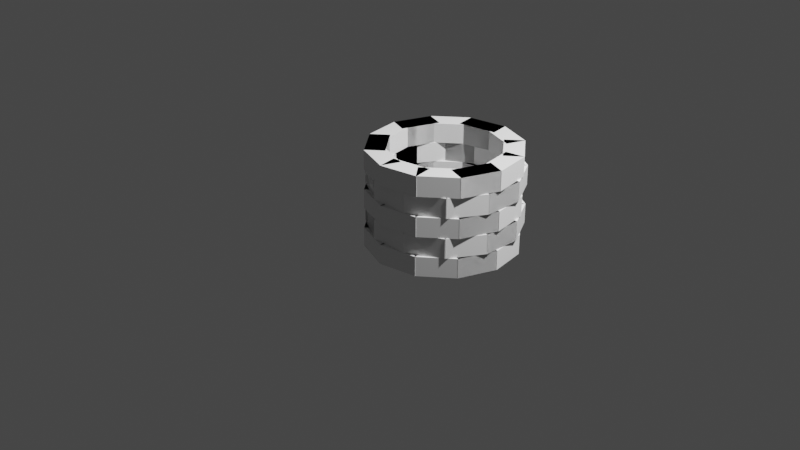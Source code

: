 # Source: Duplication_-_Well.blend  (saved by Blender 3.0.42; exported with 4.5.12 LTS)
import bpy
from mathutils import Matrix  # noqa: F401  (used for matrix-valued properties, if any)

bpy.ops.wm.read_factory_settings(use_empty=True)
scene = bpy.context.scene
scene.name = 'Scene'

# ---- collections
col_collection = bpy.data.collections.new('Collection'); scene.collection.children.link(col_collection)

# ---- materials (node trees are filled in below, after node groups)
mat_material = bpy.data.materials.new('Material')
mat_material.alpha_threshold = 0.0
mat_material.use_transparent_shadow = False
mat_material.line_color = (0.0, 0.0, 0.0, 1.0)

# ---- material node trees
mat_material.use_nodes = True; mat_material.node_tree.nodes.clear()
_N = mat_material.node_tree.nodes; _L = mat_material.node_tree.links
n0 = _N.new('ShaderNodeOutputMaterial'); n0.name = 'Material Output'; n0.location = (300, 300)
n1 = _N.new('ShaderNodeBsdfPrincipled'); n1.name = 'Principled BSDF'; n1.location = (10, 300)
n1.distribution = 'GGX'
n1.subsurface_method = 'RANDOM_WALK_SKIN'
n1.inputs[2].default_value = 0.4
n1.inputs[3].default_value = 1.45
n1.inputs[27].default_value = (0.0, 0.0, 0.0, 1.0)
n1.inputs[28].default_value = 1.0
_L.new(n1.outputs[0], n0.inputs[0])
n0.is_active_output = True

# ---- world
world_world = bpy.data.worlds.new('World'); scene.world = world_world
world_world.use_nodes = True; world_world.node_tree.nodes.clear()
_N = world_world.node_tree.nodes; _L = world_world.node_tree.links
n0 = _N.new('ShaderNodeOutputWorld'); n0.name = 'World Output'; n0.location = (300, 300)
n1 = _N.new('ShaderNodeBackground'); n1.name = 'Background'; n1.location = (10, 300)
n1.inputs[0].default_value = (0.05088, 0.05088, 0.05088, 1.0)
_L.new(n1.outputs[0], n0.inputs[0])
n0.is_active_output = True
world_world.color = (0.05088, 0.05088, 0.05088)
world_world.use_sun_shadow = False
world_world.sun_shadow_jitter_overblur = 0.0

# ---- cameras
cam_camera = bpy.data.cameras.new('Camera')
cam_camera.clip_end = 100.0
cam_camera.ortho_scale = 7.314

# ---- lights
light_light = bpy.data.lights.new('Light', 'POINT')
light_light.transmission_factor = 0.0
light_light.energy = 1000.0
light_light.shadow_soft_size = 0.1
light_light.shadow_maximum_resolution = 0.006
light_light.use_absolute_resolution = True
light_light_001 = bpy.data.lights.new('Light.001', 'POINT')
light_light_001.transmission_factor = 0.0
light_light_001.energy = 1000.0
light_light_001.shadow_soft_size = 0.1
light_light_001.shadow_maximum_resolution = 0.006
light_light_001.use_absolute_resolution = True
light_light_002 = bpy.data.lights.new('Light.002', 'POINT')
light_light_002.transmission_factor = 0.0
light_light_002.energy = 1000.0
light_light_002.shadow_soft_size = 0.1
light_light_002.shadow_maximum_resolution = 0.006
light_light_002.use_absolute_resolution = True

# ---- meshes
me_cube = bpy.data.meshes.new('Cube')
me_cube.from_pydata([(1.0, 1.0, 1.0), (1.0, 1.0, -1.0), (1.0, -1.0, 1.0), (1.0, -1.0, -1.0), (-1.0, 1.0, 1.0), (-1.0, 1.0, -1.0), (-1.0, -1.0, 1.0), (-1.0, -1.0, -1.0)], [], [(0, 4, 6, 2), (3, 2, 6, 7), (7, 6, 4, 5), (5, 1, 3, 7), (1, 0, 2, 3), (5, 4, 0, 1)])
_uv = me_cube.uv_layers.new(name='UVMap')
_uv.uv.foreach_set('vector', [0.625, 0.5, 0.875, 0.5, 0.875, 0.75, 0.625, 0.75, 0.375, 0.75, 0.625, 0.75, 0.625, 1.0, 0.375, 1.0, 0.375, 0.0, 0.625, 0.0, 0.625, 0.25, 0.375, 0.25, 0.125, 0.5, 0.375, 0.5, 0.375, 0.75, 0.125, 0.75, 0.375, 0.5, 0.625, 0.5, 0.625, 0.75, 0.375, 0.75, 0.375, 0.25, 0.625, 0.25, 0.625, 0.5, 0.375, 0.5])
me_cube.materials.append(mat_material)
me_cube.use_remesh_preserve_volume = False
me_cube.use_remesh_preserve_attributes = False
me_cube.use_mirror_vertex_groups = False
me_cube.update()
me_cube_001 = bpy.data.meshes.new('Cube.001')
me_cube_001.from_pydata([(1.0, 1.0, 1.0), (1.0, 1.0, -1.0), (1.0, -1.0, 1.0), (1.0, -1.0, -1.0), (-1.0, 1.0, 1.0), (-1.0, 1.0, -1.0), (-1.0, -1.0, 1.0), (-1.0, -1.0, -1.0)], [], [(0, 4, 6, 2), (3, 2, 6, 7), (7, 6, 4, 5), (5, 1, 3, 7), (1, 0, 2, 3), (5, 4, 0, 1)])
_uv = me_cube_001.uv_layers.new(name='UVMap')
_uv.uv.foreach_set('vector', [0.625, 0.5, 0.875, 0.5, 0.875, 0.75, 0.625, 0.75, 0.375, 0.75, 0.625, 0.75, 0.625, 1.0, 0.375, 1.0, 0.375, 0.0, 0.625, 0.0, 0.625, 0.25, 0.375, 0.25, 0.125, 0.5, 0.375, 0.5, 0.375, 0.75, 0.125, 0.75, 0.375, 0.5, 0.625, 0.5, 0.625, 0.75, 0.375, 0.75, 0.375, 0.25, 0.625, 0.25, 0.625, 0.5, 0.375, 0.5])
me_cube_001.materials.append(mat_material)
me_cube_001.use_remesh_preserve_volume = False
me_cube_001.use_remesh_preserve_attributes = False
me_cube_001.use_mirror_vertex_groups = False
me_cube_001.update()
me_cube_002 = bpy.data.meshes.new('Cube.002')
me_cube_002.from_pydata([(1.0, 1.0, 1.0), (1.0, 1.0, -1.0), (1.0, -1.0, 1.0), (1.0, -1.0, -1.0), (-1.0, 1.0, 1.0), (-1.0, 1.0, -1.0), (-1.0, -1.0, 1.0), (-1.0, -1.0, -1.0)], [], [(0, 4, 6, 2), (3, 2, 6, 7), (7, 6, 4, 5), (5, 1, 3, 7), (1, 0, 2, 3), (5, 4, 0, 1)])
_uv = me_cube_002.uv_layers.new(name='UVMap')
_uv.uv.foreach_set('vector', [0.625, 0.5, 0.875, 0.5, 0.875, 0.75, 0.625, 0.75, 0.375, 0.75, 0.625, 0.75, 0.625, 1.0, 0.375, 1.0, 0.375, 0.0, 0.625, 0.0, 0.625, 0.25, 0.375, 0.25, 0.125, 0.5, 0.375, 0.5, 0.375, 0.75, 0.125, 0.75, 0.375, 0.5, 0.625, 0.5, 0.625, 0.75, 0.375, 0.75, 0.375, 0.25, 0.625, 0.25, 0.625, 0.5, 0.375, 0.5])
me_cube_002.materials.append(mat_material)
me_cube_002.use_remesh_preserve_volume = False
me_cube_002.use_remesh_preserve_attributes = False
me_cube_002.use_mirror_vertex_groups = False
me_cube_002.update()
me_cube_003 = bpy.data.meshes.new('Cube.003')
me_cube_003.from_pydata([(1.0, 1.0, 1.0), (1.0, 1.0, -1.0), (1.0, -1.0, 1.0), (1.0, -1.0, -1.0), (-1.0, 1.0, 1.0), (-1.0, 1.0, -1.0), (-1.0, -1.0, 1.0), (-1.0, -1.0, -1.0)], [], [(0, 4, 6, 2), (3, 2, 6, 7), (7, 6, 4, 5), (5, 1, 3, 7), (1, 0, 2, 3), (5, 4, 0, 1)])
_uv = me_cube_003.uv_layers.new(name='UVMap')
_uv.uv.foreach_set('vector', [0.625, 0.5, 0.875, 0.5, 0.875, 0.75, 0.625, 0.75, 0.375, 0.75, 0.625, 0.75, 0.625, 1.0, 0.375, 1.0, 0.375, 0.0, 0.625, 0.0, 0.625, 0.25, 0.375, 0.25, 0.125, 0.5, 0.375, 0.5, 0.375, 0.75, 0.125, 0.75, 0.375, 0.5, 0.625, 0.5, 0.625, 0.75, 0.375, 0.75, 0.375, 0.25, 0.625, 0.25, 0.625, 0.5, 0.375, 0.5])
me_cube_003.materials.append(mat_material)
me_cube_003.use_remesh_preserve_volume = False
me_cube_003.use_remesh_preserve_attributes = False
me_cube_003.use_mirror_vertex_groups = False
me_cube_003.update()
me_cube_004 = bpy.data.meshes.new('Cube.004')
me_cube_004.from_pydata([(1.0, 1.0, 1.0), (1.0, 1.0, -1.0), (1.0, -1.0, 1.0), (1.0, -1.0, -1.0), (-1.0, 1.0, 1.0), (-1.0, 1.0, -1.0), (-1.0, -1.0, 1.0), (-1.0, -1.0, -1.0)], [], [(0, 4, 6, 2), (3, 2, 6, 7), (7, 6, 4, 5), (5, 1, 3, 7), (1, 0, 2, 3), (5, 4, 0, 1)])
_uv = me_cube_004.uv_layers.new(name='UVMap')
_uv.uv.foreach_set('vector', [0.625, 0.5, 0.875, 0.5, 0.875, 0.75, 0.625, 0.75, 0.375, 0.75, 0.625, 0.75, 0.625, 1.0, 0.375, 1.0, 0.375, 0.0, 0.625, 0.0, 0.625, 0.25, 0.375, 0.25, 0.125, 0.5, 0.375, 0.5, 0.375, 0.75, 0.125, 0.75, 0.375, 0.5, 0.625, 0.5, 0.625, 0.75, 0.375, 0.75, 0.375, 0.25, 0.625, 0.25, 0.625, 0.5, 0.375, 0.5])
me_cube_004.materials.append(mat_material)
me_cube_004.use_remesh_preserve_volume = False
me_cube_004.use_remesh_preserve_attributes = False
me_cube_004.use_mirror_vertex_groups = False
me_cube_004.update()
me_cube_005 = bpy.data.meshes.new('Cube.005')
me_cube_005.from_pydata([(1.0, 1.0, 1.0), (1.0, 1.0, -1.0), (1.0, -1.0, 1.0), (1.0, -1.0, -1.0), (-1.0, 1.0, 1.0), (-1.0, 1.0, -1.0), (-1.0, -1.0, 1.0), (-1.0, -1.0, -1.0)], [], [(0, 4, 6, 2), (3, 2, 6, 7), (7, 6, 4, 5), (5, 1, 3, 7), (1, 0, 2, 3), (5, 4, 0, 1)])
_uv = me_cube_005.uv_layers.new(name='UVMap')
_uv.uv.foreach_set('vector', [0.625, 0.5, 0.875, 0.5, 0.875, 0.75, 0.625, 0.75, 0.375, 0.75, 0.625, 0.75, 0.625, 1.0, 0.375, 1.0, 0.375, 0.0, 0.625, 0.0, 0.625, 0.25, 0.375, 0.25, 0.125, 0.5, 0.375, 0.5, 0.375, 0.75, 0.125, 0.75, 0.375, 0.5, 0.625, 0.5, 0.625, 0.75, 0.375, 0.75, 0.375, 0.25, 0.625, 0.25, 0.625, 0.5, 0.375, 0.5])
me_cube_005.materials.append(mat_material)
me_cube_005.use_remesh_preserve_volume = False
me_cube_005.use_remesh_preserve_attributes = False
me_cube_005.use_mirror_vertex_groups = False
me_cube_005.update()
me_cube_006 = bpy.data.meshes.new('Cube.006')
me_cube_006.from_pydata([(1.0, 1.0, 1.0), (1.0, 1.0, -1.0), (1.0, -1.0, 1.0), (1.0, -1.0, -1.0), (-1.0, 1.0, 1.0), (-1.0, 1.0, -1.0), (-1.0, -1.0, 1.0), (-1.0, -1.0, -1.0)], [], [(0, 4, 6, 2), (3, 2, 6, 7), (7, 6, 4, 5), (5, 1, 3, 7), (1, 0, 2, 3), (5, 4, 0, 1)])
_uv = me_cube_006.uv_layers.new(name='UVMap')
_uv.uv.foreach_set('vector', [0.625, 0.5, 0.875, 0.5, 0.875, 0.75, 0.625, 0.75, 0.375, 0.75, 0.625, 0.75, 0.625, 1.0, 0.375, 1.0, 0.375, 0.0, 0.625, 0.0, 0.625, 0.25, 0.375, 0.25, 0.125, 0.5, 0.375, 0.5, 0.375, 0.75, 0.125, 0.75, 0.375, 0.5, 0.625, 0.5, 0.625, 0.75, 0.375, 0.75, 0.375, 0.25, 0.625, 0.25, 0.625, 0.5, 0.375, 0.5])
me_cube_006.materials.append(mat_material)
me_cube_006.use_remesh_preserve_volume = False
me_cube_006.use_remesh_preserve_attributes = False
me_cube_006.use_mirror_vertex_groups = False
me_cube_006.update()
me_cube_007 = bpy.data.meshes.new('Cube.007')
me_cube_007.from_pydata([(1.0, 1.0, 1.0), (1.0, 1.0, -1.0), (1.0, -1.0, 1.0), (1.0, -1.0, -1.0), (-1.0, 1.0, 1.0), (-1.0, 1.0, -1.0), (-1.0, -1.0, 1.0), (-1.0, -1.0, -1.0)], [], [(0, 4, 6, 2), (3, 2, 6, 7), (7, 6, 4, 5), (5, 1, 3, 7), (1, 0, 2, 3), (5, 4, 0, 1)])
_uv = me_cube_007.uv_layers.new(name='UVMap')
_uv.uv.foreach_set('vector', [0.625, 0.5, 0.875, 0.5, 0.875, 0.75, 0.625, 0.75, 0.375, 0.75, 0.625, 0.75, 0.625, 1.0, 0.375, 1.0, 0.375, 0.0, 0.625, 0.0, 0.625, 0.25, 0.375, 0.25, 0.125, 0.5, 0.375, 0.5, 0.375, 0.75, 0.125, 0.75, 0.375, 0.5, 0.625, 0.5, 0.625, 0.75, 0.375, 0.75, 0.375, 0.25, 0.625, 0.25, 0.625, 0.5, 0.375, 0.5])
me_cube_007.materials.append(mat_material)
me_cube_007.use_remesh_preserve_volume = False
me_cube_007.use_remesh_preserve_attributes = False
me_cube_007.use_mirror_vertex_groups = False
me_cube_007.update()
me_cube_008 = bpy.data.meshes.new('Cube.008')
me_cube_008.from_pydata([(1.0, 1.0, 1.0), (1.0, 1.0, -1.0), (1.0, -1.0, 1.0), (1.0, -1.0, -1.0), (-1.0, 1.0, 1.0), (-1.0, 1.0, -1.0), (-1.0, -1.0, 1.0), (-1.0, -1.0, -1.0)], [], [(0, 4, 6, 2), (3, 2, 6, 7), (7, 6, 4, 5), (5, 1, 3, 7), (1, 0, 2, 3), (5, 4, 0, 1)])
_uv = me_cube_008.uv_layers.new(name='UVMap')
_uv.uv.foreach_set('vector', [0.625, 0.5, 0.875, 0.5, 0.875, 0.75, 0.625, 0.75, 0.375, 0.75, 0.625, 0.75, 0.625, 1.0, 0.375, 1.0, 0.375, 0.0, 0.625, 0.0, 0.625, 0.25, 0.375, 0.25, 0.125, 0.5, 0.375, 0.5, 0.375, 0.75, 0.125, 0.75, 0.375, 0.5, 0.625, 0.5, 0.625, 0.75, 0.375, 0.75, 0.375, 0.25, 0.625, 0.25, 0.625, 0.5, 0.375, 0.5])
me_cube_008.materials.append(mat_material)
me_cube_008.use_remesh_preserve_volume = False
me_cube_008.use_remesh_preserve_attributes = False
me_cube_008.use_mirror_vertex_groups = False
me_cube_008.update()
me_cube_009 = bpy.data.meshes.new('Cube.009')
me_cube_009.from_pydata([(1.0, 1.0, 1.0), (1.0, 1.0, -1.0), (1.0, -1.0, 1.0), (1.0, -1.0, -1.0), (-1.0, 1.0, 1.0), (-1.0, 1.0, -1.0), (-1.0, -1.0, 1.0), (-1.0, -1.0, -1.0)], [], [(0, 4, 6, 2), (3, 2, 6, 7), (7, 6, 4, 5), (5, 1, 3, 7), (1, 0, 2, 3), (5, 4, 0, 1)])
_uv = me_cube_009.uv_layers.new(name='UVMap')
_uv.uv.foreach_set('vector', [0.625, 0.5, 0.875, 0.5, 0.875, 0.75, 0.625, 0.75, 0.375, 0.75, 0.625, 0.75, 0.625, 1.0, 0.375, 1.0, 0.375, 0.0, 0.625, 0.0, 0.625, 0.25, 0.375, 0.25, 0.125, 0.5, 0.375, 0.5, 0.375, 0.75, 0.125, 0.75, 0.375, 0.5, 0.625, 0.5, 0.625, 0.75, 0.375, 0.75, 0.375, 0.25, 0.625, 0.25, 0.625, 0.5, 0.375, 0.5])
me_cube_009.materials.append(mat_material)
me_cube_009.use_remesh_preserve_volume = False
me_cube_009.use_remesh_preserve_attributes = False
me_cube_009.use_mirror_vertex_groups = False
me_cube_009.update()
me_cube_010 = bpy.data.meshes.new('Cube.010')
me_cube_010.from_pydata([(1.0, 1.0, 1.0), (1.0, 1.0, -1.0), (1.0, -1.0, 1.0), (1.0, -1.0, -1.0), (-1.0, 1.0, 1.0), (-1.0, 1.0, -1.0), (-1.0, -1.0, 1.0), (-1.0, -1.0, -1.0)], [], [(0, 4, 6, 2), (3, 2, 6, 7), (7, 6, 4, 5), (5, 1, 3, 7), (1, 0, 2, 3), (5, 4, 0, 1)])
_uv = me_cube_010.uv_layers.new(name='UVMap')
_uv.uv.foreach_set('vector', [0.625, 0.5, 0.875, 0.5, 0.875, 0.75, 0.625, 0.75, 0.375, 0.75, 0.625, 0.75, 0.625, 1.0, 0.375, 1.0, 0.375, 0.0, 0.625, 0.0, 0.625, 0.25, 0.375, 0.25, 0.125, 0.5, 0.375, 0.5, 0.375, 0.75, 0.125, 0.75, 0.375, 0.5, 0.625, 0.5, 0.625, 0.75, 0.375, 0.75, 0.375, 0.25, 0.625, 0.25, 0.625, 0.5, 0.375, 0.5])
me_cube_010.materials.append(mat_material)
me_cube_010.use_remesh_preserve_volume = False
me_cube_010.use_remesh_preserve_attributes = False
me_cube_010.use_mirror_vertex_groups = False
me_cube_010.update()
me_cube_011 = bpy.data.meshes.new('Cube.011')
me_cube_011.from_pydata([(1.0, 1.0, 1.0), (1.0, 1.0, -1.0), (1.0, -1.0, 1.0), (1.0, -1.0, -1.0), (-1.0, 1.0, 1.0), (-1.0, 1.0, -1.0), (-1.0, -1.0, 1.0), (-1.0, -1.0, -1.0)], [], [(0, 4, 6, 2), (3, 2, 6, 7), (7, 6, 4, 5), (5, 1, 3, 7), (1, 0, 2, 3), (5, 4, 0, 1)])
_uv = me_cube_011.uv_layers.new(name='UVMap')
_uv.uv.foreach_set('vector', [0.625, 0.5, 0.875, 0.5, 0.875, 0.75, 0.625, 0.75, 0.375, 0.75, 0.625, 0.75, 0.625, 1.0, 0.375, 1.0, 0.375, 0.0, 0.625, 0.0, 0.625, 0.25, 0.375, 0.25, 0.125, 0.5, 0.375, 0.5, 0.375, 0.75, 0.125, 0.75, 0.375, 0.5, 0.625, 0.5, 0.625, 0.75, 0.375, 0.75, 0.375, 0.25, 0.625, 0.25, 0.625, 0.5, 0.375, 0.5])
me_cube_011.materials.append(mat_material)
me_cube_011.use_remesh_preserve_volume = False
me_cube_011.use_remesh_preserve_attributes = False
me_cube_011.use_mirror_vertex_groups = False
me_cube_011.update()
me_cube_012 = bpy.data.meshes.new('Cube.012')
me_cube_012.from_pydata([(1.0, 1.0, 1.0), (1.0, 1.0, -1.0), (1.0, -1.0, 1.0), (1.0, -1.0, -1.0), (-1.0, 1.0, 1.0), (-1.0, 1.0, -1.0), (-1.0, -1.0, 1.0), (-1.0, -1.0, -1.0)], [], [(0, 4, 6, 2), (3, 2, 6, 7), (7, 6, 4, 5), (5, 1, 3, 7), (1, 0, 2, 3), (5, 4, 0, 1)])
_uv = me_cube_012.uv_layers.new(name='UVMap')
_uv.uv.foreach_set('vector', [0.625, 0.5, 0.875, 0.5, 0.875, 0.75, 0.625, 0.75, 0.375, 0.75, 0.625, 0.75, 0.625, 1.0, 0.375, 1.0, 0.375, 0.0, 0.625, 0.0, 0.625, 0.25, 0.375, 0.25, 0.125, 0.5, 0.375, 0.5, 0.375, 0.75, 0.125, 0.75, 0.375, 0.5, 0.625, 0.5, 0.625, 0.75, 0.375, 0.75, 0.375, 0.25, 0.625, 0.25, 0.625, 0.5, 0.375, 0.5])
me_cube_012.materials.append(mat_material)
me_cube_012.use_remesh_preserve_volume = False
me_cube_012.use_remesh_preserve_attributes = False
me_cube_012.use_mirror_vertex_groups = False
me_cube_012.update()
me_cube_013 = bpy.data.meshes.new('Cube.013')
me_cube_013.from_pydata([(1.0, 1.0, 1.0), (1.0, 1.0, -1.0), (1.0, -1.0, 1.0), (1.0, -1.0, -1.0), (-1.0, 1.0, 1.0), (-1.0, 1.0, -1.0), (-1.0, -1.0, 1.0), (-1.0, -1.0, -1.0)], [], [(0, 4, 6, 2), (3, 2, 6, 7), (7, 6, 4, 5), (5, 1, 3, 7), (1, 0, 2, 3), (5, 4, 0, 1)])
_uv = me_cube_013.uv_layers.new(name='UVMap')
_uv.uv.foreach_set('vector', [0.625, 0.5, 0.875, 0.5, 0.875, 0.75, 0.625, 0.75, 0.375, 0.75, 0.625, 0.75, 0.625, 1.0, 0.375, 1.0, 0.375, 0.0, 0.625, 0.0, 0.625, 0.25, 0.375, 0.25, 0.125, 0.5, 0.375, 0.5, 0.375, 0.75, 0.125, 0.75, 0.375, 0.5, 0.625, 0.5, 0.625, 0.75, 0.375, 0.75, 0.375, 0.25, 0.625, 0.25, 0.625, 0.5, 0.375, 0.5])
me_cube_013.materials.append(mat_material)
me_cube_013.use_remesh_preserve_volume = False
me_cube_013.use_remesh_preserve_attributes = False
me_cube_013.use_mirror_vertex_groups = False
me_cube_013.update()
me_cube_014 = bpy.data.meshes.new('Cube.014')
me_cube_014.from_pydata([(1.0, 1.0, 1.0), (1.0, 1.0, -1.0), (1.0, -1.0, 1.0), (1.0, -1.0, -1.0), (-1.0, 1.0, 1.0), (-1.0, 1.0, -1.0), (-1.0, -1.0, 1.0), (-1.0, -1.0, -1.0)], [], [(0, 4, 6, 2), (3, 2, 6, 7), (7, 6, 4, 5), (5, 1, 3, 7), (1, 0, 2, 3), (5, 4, 0, 1)])
_uv = me_cube_014.uv_layers.new(name='UVMap')
_uv.uv.foreach_set('vector', [0.625, 0.5, 0.875, 0.5, 0.875, 0.75, 0.625, 0.75, 0.375, 0.75, 0.625, 0.75, 0.625, 1.0, 0.375, 1.0, 0.375, 0.0, 0.625, 0.0, 0.625, 0.25, 0.375, 0.25, 0.125, 0.5, 0.375, 0.5, 0.375, 0.75, 0.125, 0.75, 0.375, 0.5, 0.625, 0.5, 0.625, 0.75, 0.375, 0.75, 0.375, 0.25, 0.625, 0.25, 0.625, 0.5, 0.375, 0.5])
me_cube_014.materials.append(mat_material)
me_cube_014.use_remesh_preserve_volume = False
me_cube_014.use_remesh_preserve_attributes = False
me_cube_014.use_mirror_vertex_groups = False
me_cube_014.update()
me_cube_015 = bpy.data.meshes.new('Cube.015')
me_cube_015.from_pydata([(1.0, 1.0, 1.0), (1.0, 1.0, -1.0), (1.0, -1.0, 1.0), (1.0, -1.0, -1.0), (-1.0, 1.0, 1.0), (-1.0, 1.0, -1.0), (-1.0, -1.0, 1.0), (-1.0, -1.0, -1.0)], [], [(0, 4, 6, 2), (3, 2, 6, 7), (7, 6, 4, 5), (5, 1, 3, 7), (1, 0, 2, 3), (5, 4, 0, 1)])
_uv = me_cube_015.uv_layers.new(name='UVMap')
_uv.uv.foreach_set('vector', [0.625, 0.5, 0.875, 0.5, 0.875, 0.75, 0.625, 0.75, 0.375, 0.75, 0.625, 0.75, 0.625, 1.0, 0.375, 1.0, 0.375, 0.0, 0.625, 0.0, 0.625, 0.25, 0.375, 0.25, 0.125, 0.5, 0.375, 0.5, 0.375, 0.75, 0.125, 0.75, 0.375, 0.5, 0.625, 0.5, 0.625, 0.75, 0.375, 0.75, 0.375, 0.25, 0.625, 0.25, 0.625, 0.5, 0.375, 0.5])
me_cube_015.materials.append(mat_material)
me_cube_015.use_remesh_preserve_volume = False
me_cube_015.use_remesh_preserve_attributes = False
me_cube_015.use_mirror_vertex_groups = False
me_cube_015.update()
me_cube_016 = bpy.data.meshes.new('Cube.016')
me_cube_016.from_pydata([(1.0, 1.0, 1.0), (1.0, 1.0, -1.0), (1.0, -1.0, 1.0), (1.0, -1.0, -1.0), (-1.0, 1.0, 1.0), (-1.0, 1.0, -1.0), (-1.0, -1.0, 1.0), (-1.0, -1.0, -1.0)], [], [(0, 4, 6, 2), (3, 2, 6, 7), (7, 6, 4, 5), (5, 1, 3, 7), (1, 0, 2, 3), (5, 4, 0, 1)])
_uv = me_cube_016.uv_layers.new(name='UVMap')
_uv.uv.foreach_set('vector', [0.625, 0.5, 0.875, 0.5, 0.875, 0.75, 0.625, 0.75, 0.375, 0.75, 0.625, 0.75, 0.625, 1.0, 0.375, 1.0, 0.375, 0.0, 0.625, 0.0, 0.625, 0.25, 0.375, 0.25, 0.125, 0.5, 0.375, 0.5, 0.375, 0.75, 0.125, 0.75, 0.375, 0.5, 0.625, 0.5, 0.625, 0.75, 0.375, 0.75, 0.375, 0.25, 0.625, 0.25, 0.625, 0.5, 0.375, 0.5])
me_cube_016.materials.append(mat_material)
me_cube_016.use_remesh_preserve_volume = False
me_cube_016.use_remesh_preserve_attributes = False
me_cube_016.use_mirror_vertex_groups = False
me_cube_016.update()
me_cube_017 = bpy.data.meshes.new('Cube.017')
me_cube_017.from_pydata([(1.0, 1.0, 1.0), (1.0, 1.0, -1.0), (1.0, -1.0, 1.0), (1.0, -1.0, -1.0), (-1.0, 1.0, 1.0), (-1.0, 1.0, -1.0), (-1.0, -1.0, 1.0), (-1.0, -1.0, -1.0)], [], [(0, 4, 6, 2), (3, 2, 6, 7), (7, 6, 4, 5), (5, 1, 3, 7), (1, 0, 2, 3), (5, 4, 0, 1)])
_uv = me_cube_017.uv_layers.new(name='UVMap')
_uv.uv.foreach_set('vector', [0.625, 0.5, 0.875, 0.5, 0.875, 0.75, 0.625, 0.75, 0.375, 0.75, 0.625, 0.75, 0.625, 1.0, 0.375, 1.0, 0.375, 0.0, 0.625, 0.0, 0.625, 0.25, 0.375, 0.25, 0.125, 0.5, 0.375, 0.5, 0.375, 0.75, 0.125, 0.75, 0.375, 0.5, 0.625, 0.5, 0.625, 0.75, 0.375, 0.75, 0.375, 0.25, 0.625, 0.25, 0.625, 0.5, 0.375, 0.5])
me_cube_017.materials.append(mat_material)
me_cube_017.use_remesh_preserve_volume = False
me_cube_017.use_remesh_preserve_attributes = False
me_cube_017.use_mirror_vertex_groups = False
me_cube_017.update()
me_cube_018 = bpy.data.meshes.new('Cube.018')
me_cube_018.from_pydata([(1.0, 1.0, 1.0), (1.0, 1.0, -1.0), (1.0, -1.0, 1.0), (1.0, -1.0, -1.0), (-1.0, 1.0, 1.0), (-1.0, 1.0, -1.0), (-1.0, -1.0, 1.0), (-1.0, -1.0, -1.0)], [], [(0, 4, 6, 2), (3, 2, 6, 7), (7, 6, 4, 5), (5, 1, 3, 7), (1, 0, 2, 3), (5, 4, 0, 1)])
_uv = me_cube_018.uv_layers.new(name='UVMap')
_uv.uv.foreach_set('vector', [0.625, 0.5, 0.875, 0.5, 0.875, 0.75, 0.625, 0.75, 0.375, 0.75, 0.625, 0.75, 0.625, 1.0, 0.375, 1.0, 0.375, 0.0, 0.625, 0.0, 0.625, 0.25, 0.375, 0.25, 0.125, 0.5, 0.375, 0.5, 0.375, 0.75, 0.125, 0.75, 0.375, 0.5, 0.625, 0.5, 0.625, 0.75, 0.375, 0.75, 0.375, 0.25, 0.625, 0.25, 0.625, 0.5, 0.375, 0.5])
me_cube_018.materials.append(mat_material)
me_cube_018.use_remesh_preserve_volume = False
me_cube_018.use_remesh_preserve_attributes = False
me_cube_018.use_mirror_vertex_groups = False
me_cube_018.update()
me_cube_019 = bpy.data.meshes.new('Cube.019')
me_cube_019.from_pydata([(1.0, 1.0, 1.0), (1.0, 1.0, -1.0), (1.0, -1.0, 1.0), (1.0, -1.0, -1.0), (-1.0, 1.0, 1.0), (-1.0, 1.0, -1.0), (-1.0, -1.0, 1.0), (-1.0, -1.0, -1.0)], [], [(0, 4, 6, 2), (3, 2, 6, 7), (7, 6, 4, 5), (5, 1, 3, 7), (1, 0, 2, 3), (5, 4, 0, 1)])
_uv = me_cube_019.uv_layers.new(name='UVMap')
_uv.uv.foreach_set('vector', [0.625, 0.5, 0.875, 0.5, 0.875, 0.75, 0.625, 0.75, 0.375, 0.75, 0.625, 0.75, 0.625, 1.0, 0.375, 1.0, 0.375, 0.0, 0.625, 0.0, 0.625, 0.25, 0.375, 0.25, 0.125, 0.5, 0.375, 0.5, 0.375, 0.75, 0.125, 0.75, 0.375, 0.5, 0.625, 0.5, 0.625, 0.75, 0.375, 0.75, 0.375, 0.25, 0.625, 0.25, 0.625, 0.5, 0.375, 0.5])
me_cube_019.materials.append(mat_material)
me_cube_019.use_remesh_preserve_volume = False
me_cube_019.use_remesh_preserve_attributes = False
me_cube_019.use_mirror_vertex_groups = False
me_cube_019.update()
me_cube_020 = bpy.data.meshes.new('Cube.020')
me_cube_020.from_pydata([(1.0, 1.0, 1.0), (1.0, 1.0, -1.0), (1.0, -1.0, 1.0), (1.0, -1.0, -1.0), (-1.0, 1.0, 1.0), (-1.0, 1.0, -1.0), (-1.0, -1.0, 1.0), (-1.0, -1.0, -1.0)], [], [(0, 4, 6, 2), (3, 2, 6, 7), (7, 6, 4, 5), (5, 1, 3, 7), (1, 0, 2, 3), (5, 4, 0, 1)])
_uv = me_cube_020.uv_layers.new(name='UVMap')
_uv.uv.foreach_set('vector', [0.625, 0.5, 0.875, 0.5, 0.875, 0.75, 0.625, 0.75, 0.375, 0.75, 0.625, 0.75, 0.625, 1.0, 0.375, 1.0, 0.375, 0.0, 0.625, 0.0, 0.625, 0.25, 0.375, 0.25, 0.125, 0.5, 0.375, 0.5, 0.375, 0.75, 0.125, 0.75, 0.375, 0.5, 0.625, 0.5, 0.625, 0.75, 0.375, 0.75, 0.375, 0.25, 0.625, 0.25, 0.625, 0.5, 0.375, 0.5])
me_cube_020.materials.append(mat_material)
me_cube_020.use_remesh_preserve_volume = False
me_cube_020.use_remesh_preserve_attributes = False
me_cube_020.use_mirror_vertex_groups = False
me_cube_020.update()
me_cube_021 = bpy.data.meshes.new('Cube.021')
me_cube_021.from_pydata([(1.0, 1.0, 1.0), (1.0, 1.0, -1.0), (1.0, -1.0, 1.0), (1.0, -1.0, -1.0), (-1.0, 1.0, 1.0), (-1.0, 1.0, -1.0), (-1.0, -1.0, 1.0), (-1.0, -1.0, -1.0)], [], [(0, 4, 6, 2), (3, 2, 6, 7), (7, 6, 4, 5), (5, 1, 3, 7), (1, 0, 2, 3), (5, 4, 0, 1)])
_uv = me_cube_021.uv_layers.new(name='UVMap')
_uv.uv.foreach_set('vector', [0.625, 0.5, 0.875, 0.5, 0.875, 0.75, 0.625, 0.75, 0.375, 0.75, 0.625, 0.75, 0.625, 1.0, 0.375, 1.0, 0.375, 0.0, 0.625, 0.0, 0.625, 0.25, 0.375, 0.25, 0.125, 0.5, 0.375, 0.5, 0.375, 0.75, 0.125, 0.75, 0.375, 0.5, 0.625, 0.5, 0.625, 0.75, 0.375, 0.75, 0.375, 0.25, 0.625, 0.25, 0.625, 0.5, 0.375, 0.5])
me_cube_021.materials.append(mat_material)
me_cube_021.use_remesh_preserve_volume = False
me_cube_021.use_remesh_preserve_attributes = False
me_cube_021.use_mirror_vertex_groups = False
me_cube_021.update()
me_cube_022 = bpy.data.meshes.new('Cube.022')
me_cube_022.from_pydata([(1.0, 1.0, 1.0), (1.0, 1.0, -1.0), (1.0, -1.0, 1.0), (1.0, -1.0, -1.0), (-1.0, 1.0, 1.0), (-1.0, 1.0, -1.0), (-1.0, -1.0, 1.0), (-1.0, -1.0, -1.0)], [], [(0, 4, 6, 2), (3, 2, 6, 7), (7, 6, 4, 5), (5, 1, 3, 7), (1, 0, 2, 3), (5, 4, 0, 1)])
_uv = me_cube_022.uv_layers.new(name='UVMap')
_uv.uv.foreach_set('vector', [0.625, 0.5, 0.875, 0.5, 0.875, 0.75, 0.625, 0.75, 0.375, 0.75, 0.625, 0.75, 0.625, 1.0, 0.375, 1.0, 0.375, 0.0, 0.625, 0.0, 0.625, 0.25, 0.375, 0.25, 0.125, 0.5, 0.375, 0.5, 0.375, 0.75, 0.125, 0.75, 0.375, 0.5, 0.625, 0.5, 0.625, 0.75, 0.375, 0.75, 0.375, 0.25, 0.625, 0.25, 0.625, 0.5, 0.375, 0.5])
me_cube_022.materials.append(mat_material)
me_cube_022.use_remesh_preserve_volume = False
me_cube_022.use_remesh_preserve_attributes = False
me_cube_022.use_mirror_vertex_groups = False
me_cube_022.update()
me_cube_023 = bpy.data.meshes.new('Cube.023')
me_cube_023.from_pydata([(1.0, 1.0, 1.0), (1.0, 1.0, -1.0), (1.0, -1.0, 1.0), (1.0, -1.0, -1.0), (-1.0, 1.0, 1.0), (-1.0, 1.0, -1.0), (-1.0, -1.0, 1.0), (-1.0, -1.0, -1.0)], [], [(0, 4, 6, 2), (3, 2, 6, 7), (7, 6, 4, 5), (5, 1, 3, 7), (1, 0, 2, 3), (5, 4, 0, 1)])
_uv = me_cube_023.uv_layers.new(name='UVMap')
_uv.uv.foreach_set('vector', [0.625, 0.5, 0.875, 0.5, 0.875, 0.75, 0.625, 0.75, 0.375, 0.75, 0.625, 0.75, 0.625, 1.0, 0.375, 1.0, 0.375, 0.0, 0.625, 0.0, 0.625, 0.25, 0.375, 0.25, 0.125, 0.5, 0.375, 0.5, 0.375, 0.75, 0.125, 0.75, 0.375, 0.5, 0.625, 0.5, 0.625, 0.75, 0.375, 0.75, 0.375, 0.25, 0.625, 0.25, 0.625, 0.5, 0.375, 0.5])
me_cube_023.materials.append(mat_material)
me_cube_023.use_remesh_preserve_volume = False
me_cube_023.use_remesh_preserve_attributes = False
me_cube_023.use_mirror_vertex_groups = False
me_cube_023.update()
me_cube_024 = bpy.data.meshes.new('Cube.024')
me_cube_024.from_pydata([(1.0, 1.0, 1.0), (1.0, 1.0, -1.0), (1.0, -1.0, 1.0), (1.0, -1.0, -1.0), (-1.0, 1.0, 1.0), (-1.0, 1.0, -1.0), (-1.0, -1.0, 1.0), (-1.0, -1.0, -1.0)], [], [(0, 4, 6, 2), (3, 2, 6, 7), (7, 6, 4, 5), (5, 1, 3, 7), (1, 0, 2, 3), (5, 4, 0, 1)])
_uv = me_cube_024.uv_layers.new(name='UVMap')
_uv.uv.foreach_set('vector', [0.625, 0.5, 0.875, 0.5, 0.875, 0.75, 0.625, 0.75, 0.375, 0.75, 0.625, 0.75, 0.625, 1.0, 0.375, 1.0, 0.375, 0.0, 0.625, 0.0, 0.625, 0.25, 0.375, 0.25, 0.125, 0.5, 0.375, 0.5, 0.375, 0.75, 0.125, 0.75, 0.375, 0.5, 0.625, 0.5, 0.625, 0.75, 0.375, 0.75, 0.375, 0.25, 0.625, 0.25, 0.625, 0.5, 0.375, 0.5])
me_cube_024.materials.append(mat_material)
me_cube_024.use_remesh_preserve_volume = False
me_cube_024.use_remesh_preserve_attributes = False
me_cube_024.use_mirror_vertex_groups = False
me_cube_024.update()
me_cube_025 = bpy.data.meshes.new('Cube.025')
me_cube_025.from_pydata([(1.0, 1.0, 1.0), (1.0, 1.0, -1.0), (1.0, -1.0, 1.0), (1.0, -1.0, -1.0), (-1.0, 1.0, 1.0), (-1.0, 1.0, -1.0), (-1.0, -1.0, 1.0), (-1.0, -1.0, -1.0)], [], [(0, 4, 6, 2), (3, 2, 6, 7), (7, 6, 4, 5), (5, 1, 3, 7), (1, 0, 2, 3), (5, 4, 0, 1)])
_uv = me_cube_025.uv_layers.new(name='UVMap')
_uv.uv.foreach_set('vector', [0.625, 0.5, 0.875, 0.5, 0.875, 0.75, 0.625, 0.75, 0.375, 0.75, 0.625, 0.75, 0.625, 1.0, 0.375, 1.0, 0.375, 0.0, 0.625, 0.0, 0.625, 0.25, 0.375, 0.25, 0.125, 0.5, 0.375, 0.5, 0.375, 0.75, 0.125, 0.75, 0.375, 0.5, 0.625, 0.5, 0.625, 0.75, 0.375, 0.75, 0.375, 0.25, 0.625, 0.25, 0.625, 0.5, 0.375, 0.5])
me_cube_025.materials.append(mat_material)
me_cube_025.use_remesh_preserve_volume = False
me_cube_025.use_remesh_preserve_attributes = False
me_cube_025.use_mirror_vertex_groups = False
me_cube_025.update()
me_cube_026 = bpy.data.meshes.new('Cube.026')
me_cube_026.from_pydata([(1.0, 1.0, 1.0), (1.0, 1.0, -1.0), (1.0, -1.0, 1.0), (1.0, -1.0, -1.0), (-1.0, 1.0, 1.0), (-1.0, 1.0, -1.0), (-1.0, -1.0, 1.0), (-1.0, -1.0, -1.0)], [], [(0, 4, 6, 2), (3, 2, 6, 7), (7, 6, 4, 5), (5, 1, 3, 7), (1, 0, 2, 3), (5, 4, 0, 1)])
_uv = me_cube_026.uv_layers.new(name='UVMap')
_uv.uv.foreach_set('vector', [0.625, 0.5, 0.875, 0.5, 0.875, 0.75, 0.625, 0.75, 0.375, 0.75, 0.625, 0.75, 0.625, 1.0, 0.375, 1.0, 0.375, 0.0, 0.625, 0.0, 0.625, 0.25, 0.375, 0.25, 0.125, 0.5, 0.375, 0.5, 0.375, 0.75, 0.125, 0.75, 0.375, 0.5, 0.625, 0.5, 0.625, 0.75, 0.375, 0.75, 0.375, 0.25, 0.625, 0.25, 0.625, 0.5, 0.375, 0.5])
me_cube_026.materials.append(mat_material)
me_cube_026.use_remesh_preserve_volume = False
me_cube_026.use_remesh_preserve_attributes = False
me_cube_026.use_mirror_vertex_groups = False
me_cube_026.update()
me_cube_027 = bpy.data.meshes.new('Cube.027')
me_cube_027.from_pydata([(1.0, 1.0, 1.0), (1.0, 1.0, -1.0), (1.0, -1.0, 1.0), (1.0, -1.0, -1.0), (-1.0, 1.0, 1.0), (-1.0, 1.0, -1.0), (-1.0, -1.0, 1.0), (-1.0, -1.0, -1.0)], [], [(0, 4, 6, 2), (3, 2, 6, 7), (7, 6, 4, 5), (5, 1, 3, 7), (1, 0, 2, 3), (5, 4, 0, 1)])
_uv = me_cube_027.uv_layers.new(name='UVMap')
_uv.uv.foreach_set('vector', [0.625, 0.5, 0.875, 0.5, 0.875, 0.75, 0.625, 0.75, 0.375, 0.75, 0.625, 0.75, 0.625, 1.0, 0.375, 1.0, 0.375, 0.0, 0.625, 0.0, 0.625, 0.25, 0.375, 0.25, 0.125, 0.5, 0.375, 0.5, 0.375, 0.75, 0.125, 0.75, 0.375, 0.5, 0.625, 0.5, 0.625, 0.75, 0.375, 0.75, 0.375, 0.25, 0.625, 0.25, 0.625, 0.5, 0.375, 0.5])
me_cube_027.materials.append(mat_material)
me_cube_027.use_remesh_preserve_volume = False
me_cube_027.use_remesh_preserve_attributes = False
me_cube_027.use_mirror_vertex_groups = False
me_cube_027.update()
me_cube_028 = bpy.data.meshes.new('Cube.028')
me_cube_028.from_pydata([(1.0, 1.0, 1.0), (1.0, 1.0, -1.0), (1.0, -1.0, 1.0), (1.0, -1.0, -1.0), (-1.0, 1.0, 1.0), (-1.0, 1.0, -1.0), (-1.0, -1.0, 1.0), (-1.0, -1.0, -1.0)], [], [(0, 4, 6, 2), (3, 2, 6, 7), (7, 6, 4, 5), (5, 1, 3, 7), (1, 0, 2, 3), (5, 4, 0, 1)])
_uv = me_cube_028.uv_layers.new(name='UVMap')
_uv.uv.foreach_set('vector', [0.625, 0.5, 0.875, 0.5, 0.875, 0.75, 0.625, 0.75, 0.375, 0.75, 0.625, 0.75, 0.625, 1.0, 0.375, 1.0, 0.375, 0.0, 0.625, 0.0, 0.625, 0.25, 0.375, 0.25, 0.125, 0.5, 0.375, 0.5, 0.375, 0.75, 0.125, 0.75, 0.375, 0.5, 0.625, 0.5, 0.625, 0.75, 0.375, 0.75, 0.375, 0.25, 0.625, 0.25, 0.625, 0.5, 0.375, 0.5])
me_cube_028.materials.append(mat_material)
me_cube_028.use_remesh_preserve_volume = False
me_cube_028.use_remesh_preserve_attributes = False
me_cube_028.use_mirror_vertex_groups = False
me_cube_028.update()
me_cube_029 = bpy.data.meshes.new('Cube.029')
me_cube_029.from_pydata([(1.0, 1.0, 1.0), (1.0, 1.0, -1.0), (1.0, -1.0, 1.0), (1.0, -1.0, -1.0), (-1.0, 1.0, 1.0), (-1.0, 1.0, -1.0), (-1.0, -1.0, 1.0), (-1.0, -1.0, -1.0)], [], [(0, 4, 6, 2), (3, 2, 6, 7), (7, 6, 4, 5), (5, 1, 3, 7), (1, 0, 2, 3), (5, 4, 0, 1)])
_uv = me_cube_029.uv_layers.new(name='UVMap')
_uv.uv.foreach_set('vector', [0.625, 0.5, 0.875, 0.5, 0.875, 0.75, 0.625, 0.75, 0.375, 0.75, 0.625, 0.75, 0.625, 1.0, 0.375, 1.0, 0.375, 0.0, 0.625, 0.0, 0.625, 0.25, 0.375, 0.25, 0.125, 0.5, 0.375, 0.5, 0.375, 0.75, 0.125, 0.75, 0.375, 0.5, 0.625, 0.5, 0.625, 0.75, 0.375, 0.75, 0.375, 0.25, 0.625, 0.25, 0.625, 0.5, 0.375, 0.5])
me_cube_029.materials.append(mat_material)
me_cube_029.use_remesh_preserve_volume = False
me_cube_029.use_remesh_preserve_attributes = False
me_cube_029.use_mirror_vertex_groups = False
me_cube_029.update()
me_cube_030 = bpy.data.meshes.new('Cube.030')
me_cube_030.from_pydata([(1.0, 1.0, 1.0), (1.0, 1.0, -1.0), (1.0, -1.0, 1.0), (1.0, -1.0, -1.0), (-1.0, 1.0, 1.0), (-1.0, 1.0, -1.0), (-1.0, -1.0, 1.0), (-1.0, -1.0, -1.0)], [], [(0, 4, 6, 2), (3, 2, 6, 7), (7, 6, 4, 5), (5, 1, 3, 7), (1, 0, 2, 3), (5, 4, 0, 1)])
_uv = me_cube_030.uv_layers.new(name='UVMap')
_uv.uv.foreach_set('vector', [0.625, 0.5, 0.875, 0.5, 0.875, 0.75, 0.625, 0.75, 0.375, 0.75, 0.625, 0.75, 0.625, 1.0, 0.375, 1.0, 0.375, 0.0, 0.625, 0.0, 0.625, 0.25, 0.375, 0.25, 0.125, 0.5, 0.375, 0.5, 0.375, 0.75, 0.125, 0.75, 0.375, 0.5, 0.625, 0.5, 0.625, 0.75, 0.375, 0.75, 0.375, 0.25, 0.625, 0.25, 0.625, 0.5, 0.375, 0.5])
me_cube_030.materials.append(mat_material)
me_cube_030.use_remesh_preserve_volume = False
me_cube_030.use_remesh_preserve_attributes = False
me_cube_030.use_mirror_vertex_groups = False
me_cube_030.update()
me_cube_031 = bpy.data.meshes.new('Cube.031')
me_cube_031.from_pydata([(1.0, 1.0, 1.0), (1.0, 1.0, -1.0), (1.0, -1.0, 1.0), (1.0, -1.0, -1.0), (-1.0, 1.0, 1.0), (-1.0, 1.0, -1.0), (-1.0, -1.0, 1.0), (-1.0, -1.0, -1.0)], [], [(0, 4, 6, 2), (3, 2, 6, 7), (7, 6, 4, 5), (5, 1, 3, 7), (1, 0, 2, 3), (5, 4, 0, 1)])
_uv = me_cube_031.uv_layers.new(name='UVMap')
_uv.uv.foreach_set('vector', [0.625, 0.5, 0.875, 0.5, 0.875, 0.75, 0.625, 0.75, 0.375, 0.75, 0.625, 0.75, 0.625, 1.0, 0.375, 1.0, 0.375, 0.0, 0.625, 0.0, 0.625, 0.25, 0.375, 0.25, 0.125, 0.5, 0.375, 0.5, 0.375, 0.75, 0.125, 0.75, 0.375, 0.5, 0.625, 0.5, 0.625, 0.75, 0.375, 0.75, 0.375, 0.25, 0.625, 0.25, 0.625, 0.5, 0.375, 0.5])
me_cube_031.materials.append(mat_material)
me_cube_031.use_remesh_preserve_volume = False
me_cube_031.use_remesh_preserve_attributes = False
me_cube_031.use_mirror_vertex_groups = False
me_cube_031.update()
me_cube_032 = bpy.data.meshes.new('Cube.032')
me_cube_032.from_pydata([(1.0, 1.0, 1.0), (1.0, 1.0, -1.0), (1.0, -1.0, 1.0), (1.0, -1.0, -1.0), (-1.0, 1.0, 1.0), (-1.0, 1.0, -1.0), (-1.0, -1.0, 1.0), (-1.0, -1.0, -1.0)], [], [(0, 4, 6, 2), (3, 2, 6, 7), (7, 6, 4, 5), (5, 1, 3, 7), (1, 0, 2, 3), (5, 4, 0, 1)])
_uv = me_cube_032.uv_layers.new(name='UVMap')
_uv.uv.foreach_set('vector', [0.625, 0.5, 0.875, 0.5, 0.875, 0.75, 0.625, 0.75, 0.375, 0.75, 0.625, 0.75, 0.625, 1.0, 0.375, 1.0, 0.375, 0.0, 0.625, 0.0, 0.625, 0.25, 0.375, 0.25, 0.125, 0.5, 0.375, 0.5, 0.375, 0.75, 0.125, 0.75, 0.375, 0.5, 0.625, 0.5, 0.625, 0.75, 0.375, 0.75, 0.375, 0.25, 0.625, 0.25, 0.625, 0.5, 0.375, 0.5])
me_cube_032.materials.append(mat_material)
me_cube_032.use_remesh_preserve_volume = False
me_cube_032.use_remesh_preserve_attributes = False
me_cube_032.use_mirror_vertex_groups = False
me_cube_032.update()
me_cube_033 = bpy.data.meshes.new('Cube.033')
me_cube_033.from_pydata([(1.0, 1.0, 1.0), (1.0, 1.0, -1.0), (1.0, -1.0, 1.0), (1.0, -1.0, -1.0), (-1.0, 1.0, 1.0), (-1.0, 1.0, -1.0), (-1.0, -1.0, 1.0), (-1.0, -1.0, -1.0)], [], [(0, 4, 6, 2), (3, 2, 6, 7), (7, 6, 4, 5), (5, 1, 3, 7), (1, 0, 2, 3), (5, 4, 0, 1)])
_uv = me_cube_033.uv_layers.new(name='UVMap')
_uv.uv.foreach_set('vector', [0.625, 0.5, 0.875, 0.5, 0.875, 0.75, 0.625, 0.75, 0.375, 0.75, 0.625, 0.75, 0.625, 1.0, 0.375, 1.0, 0.375, 0.0, 0.625, 0.0, 0.625, 0.25, 0.375, 0.25, 0.125, 0.5, 0.375, 0.5, 0.375, 0.75, 0.125, 0.75, 0.375, 0.5, 0.625, 0.5, 0.625, 0.75, 0.375, 0.75, 0.375, 0.25, 0.625, 0.25, 0.625, 0.5, 0.375, 0.5])
me_cube_033.materials.append(mat_material)
me_cube_033.use_remesh_preserve_volume = False
me_cube_033.use_remesh_preserve_attributes = False
me_cube_033.use_mirror_vertex_groups = False
me_cube_033.update()
me_cube_034 = bpy.data.meshes.new('Cube.034')
me_cube_034.from_pydata([(1.0, 1.0, 1.0), (1.0, 1.0, -1.0), (1.0, -1.0, 1.0), (1.0, -1.0, -1.0), (-1.0, 1.0, 1.0), (-1.0, 1.0, -1.0), (-1.0, -1.0, 1.0), (-1.0, -1.0, -1.0)], [], [(0, 4, 6, 2), (3, 2, 6, 7), (7, 6, 4, 5), (5, 1, 3, 7), (1, 0, 2, 3), (5, 4, 0, 1)])
_uv = me_cube_034.uv_layers.new(name='UVMap')
_uv.uv.foreach_set('vector', [0.625, 0.5, 0.875, 0.5, 0.875, 0.75, 0.625, 0.75, 0.375, 0.75, 0.625, 0.75, 0.625, 1.0, 0.375, 1.0, 0.375, 0.0, 0.625, 0.0, 0.625, 0.25, 0.375, 0.25, 0.125, 0.5, 0.375, 0.5, 0.375, 0.75, 0.125, 0.75, 0.375, 0.5, 0.625, 0.5, 0.625, 0.75, 0.375, 0.75, 0.375, 0.25, 0.625, 0.25, 0.625, 0.5, 0.375, 0.5])
me_cube_034.materials.append(mat_material)
me_cube_034.use_remesh_preserve_volume = False
me_cube_034.use_remesh_preserve_attributes = False
me_cube_034.use_mirror_vertex_groups = False
me_cube_034.update()
me_cube_035 = bpy.data.meshes.new('Cube.035')
me_cube_035.from_pydata([(1.0, 1.0, 1.0), (1.0, 1.0, -1.0), (1.0, -1.0, 1.0), (1.0, -1.0, -1.0), (-1.0, 1.0, 1.0), (-1.0, 1.0, -1.0), (-1.0, -1.0, 1.0), (-1.0, -1.0, -1.0)], [], [(0, 4, 6, 2), (3, 2, 6, 7), (7, 6, 4, 5), (5, 1, 3, 7), (1, 0, 2, 3), (5, 4, 0, 1)])
_uv = me_cube_035.uv_layers.new(name='UVMap')
_uv.uv.foreach_set('vector', [0.625, 0.5, 0.875, 0.5, 0.875, 0.75, 0.625, 0.75, 0.375, 0.75, 0.625, 0.75, 0.625, 1.0, 0.375, 1.0, 0.375, 0.0, 0.625, 0.0, 0.625, 0.25, 0.375, 0.25, 0.125, 0.5, 0.375, 0.5, 0.375, 0.75, 0.125, 0.75, 0.375, 0.5, 0.625, 0.5, 0.625, 0.75, 0.375, 0.75, 0.375, 0.25, 0.625, 0.25, 0.625, 0.5, 0.375, 0.5])
me_cube_035.materials.append(mat_material)
me_cube_035.use_remesh_preserve_volume = False
me_cube_035.use_remesh_preserve_attributes = False
me_cube_035.use_mirror_vertex_groups = False
me_cube_035.update()
me_cube_036 = bpy.data.meshes.new('Cube.036')
me_cube_036.from_pydata([(1.0, 1.0, 1.0), (1.0, 1.0, -1.0), (1.0, -1.0, 1.0), (1.0, -1.0, -1.0), (-1.0, 1.0, 1.0), (-1.0, 1.0, -1.0), (-1.0, -1.0, 1.0), (-1.0, -1.0, -1.0)], [], [(0, 4, 6, 2), (3, 2, 6, 7), (7, 6, 4, 5), (5, 1, 3, 7), (1, 0, 2, 3), (5, 4, 0, 1)])
_uv = me_cube_036.uv_layers.new(name='UVMap')
_uv.uv.foreach_set('vector', [0.625, 0.5, 0.875, 0.5, 0.875, 0.75, 0.625, 0.75, 0.375, 0.75, 0.625, 0.75, 0.625, 1.0, 0.375, 1.0, 0.375, 0.0, 0.625, 0.0, 0.625, 0.25, 0.375, 0.25, 0.125, 0.5, 0.375, 0.5, 0.375, 0.75, 0.125, 0.75, 0.375, 0.5, 0.625, 0.5, 0.625, 0.75, 0.375, 0.75, 0.375, 0.25, 0.625, 0.25, 0.625, 0.5, 0.375, 0.5])
me_cube_036.materials.append(mat_material)
me_cube_036.use_remesh_preserve_volume = False
me_cube_036.use_remesh_preserve_attributes = False
me_cube_036.use_mirror_vertex_groups = False
me_cube_036.update()
me_cube_037 = bpy.data.meshes.new('Cube.037')
me_cube_037.from_pydata([(1.0, 1.0, 1.0), (1.0, 1.0, -1.0), (1.0, -1.0, 1.0), (1.0, -1.0, -1.0), (-1.0, 1.0, 1.0), (-1.0, 1.0, -1.0), (-1.0, -1.0, 1.0), (-1.0, -1.0, -1.0)], [], [(0, 4, 6, 2), (3, 2, 6, 7), (7, 6, 4, 5), (5, 1, 3, 7), (1, 0, 2, 3), (5, 4, 0, 1)])
_uv = me_cube_037.uv_layers.new(name='UVMap')
_uv.uv.foreach_set('vector', [0.625, 0.5, 0.875, 0.5, 0.875, 0.75, 0.625, 0.75, 0.375, 0.75, 0.625, 0.75, 0.625, 1.0, 0.375, 1.0, 0.375, 0.0, 0.625, 0.0, 0.625, 0.25, 0.375, 0.25, 0.125, 0.5, 0.375, 0.5, 0.375, 0.75, 0.125, 0.75, 0.375, 0.5, 0.625, 0.5, 0.625, 0.75, 0.375, 0.75, 0.375, 0.25, 0.625, 0.25, 0.625, 0.5, 0.375, 0.5])
me_cube_037.materials.append(mat_material)
me_cube_037.use_remesh_preserve_volume = False
me_cube_037.use_remesh_preserve_attributes = False
me_cube_037.use_mirror_vertex_groups = False
me_cube_037.update()
me_cube_038 = bpy.data.meshes.new('Cube.038')
me_cube_038.from_pydata([(1.0, 1.0, 1.0), (1.0, 1.0, -1.0), (1.0, -1.0, 1.0), (1.0, -1.0, -1.0), (-1.0, 1.0, 1.0), (-1.0, 1.0, -1.0), (-1.0, -1.0, 1.0), (-1.0, -1.0, -1.0)], [], [(0, 4, 6, 2), (3, 2, 6, 7), (7, 6, 4, 5), (5, 1, 3, 7), (1, 0, 2, 3), (5, 4, 0, 1)])
_uv = me_cube_038.uv_layers.new(name='UVMap')
_uv.uv.foreach_set('vector', [0.625, 0.5, 0.875, 0.5, 0.875, 0.75, 0.625, 0.75, 0.375, 0.75, 0.625, 0.75, 0.625, 1.0, 0.375, 1.0, 0.375, 0.0, 0.625, 0.0, 0.625, 0.25, 0.375, 0.25, 0.125, 0.5, 0.375, 0.5, 0.375, 0.75, 0.125, 0.75, 0.375, 0.5, 0.625, 0.5, 0.625, 0.75, 0.375, 0.75, 0.375, 0.25, 0.625, 0.25, 0.625, 0.5, 0.375, 0.5])
me_cube_038.materials.append(mat_material)
me_cube_038.use_remesh_preserve_volume = False
me_cube_038.use_remesh_preserve_attributes = False
me_cube_038.use_mirror_vertex_groups = False
me_cube_038.update()
me_cube_039 = bpy.data.meshes.new('Cube.039')
me_cube_039.from_pydata([(1.0, 1.0, 1.0), (1.0, 1.0, -1.0), (1.0, -1.0, 1.0), (1.0, -1.0, -1.0), (-1.0, 1.0, 1.0), (-1.0, 1.0, -1.0), (-1.0, -1.0, 1.0), (-1.0, -1.0, -1.0)], [], [(0, 4, 6, 2), (3, 2, 6, 7), (7, 6, 4, 5), (5, 1, 3, 7), (1, 0, 2, 3), (5, 4, 0, 1)])
_uv = me_cube_039.uv_layers.new(name='UVMap')
_uv.uv.foreach_set('vector', [0.625, 0.5, 0.875, 0.5, 0.875, 0.75, 0.625, 0.75, 0.375, 0.75, 0.625, 0.75, 0.625, 1.0, 0.375, 1.0, 0.375, 0.0, 0.625, 0.0, 0.625, 0.25, 0.375, 0.25, 0.125, 0.5, 0.375, 0.5, 0.375, 0.75, 0.125, 0.75, 0.375, 0.5, 0.625, 0.5, 0.625, 0.75, 0.375, 0.75, 0.375, 0.25, 0.625, 0.25, 0.625, 0.5, 0.375, 0.5])
me_cube_039.materials.append(mat_material)
me_cube_039.use_remesh_preserve_volume = False
me_cube_039.use_remesh_preserve_attributes = False
me_cube_039.use_mirror_vertex_groups = False
me_cube_039.update()
me_cube_040 = bpy.data.meshes.new('Cube.040')
me_cube_040.from_pydata([(1.0, 1.0, 1.0), (1.0, 1.0, -1.0), (1.0, -1.0, 1.0), (1.0, -1.0, -1.0), (-1.0, 1.0, 1.0), (-1.0, 1.0, -1.0), (-1.0, -1.0, 1.0), (-1.0, -1.0, -1.0)], [], [(0, 4, 6, 2), (3, 2, 6, 7), (7, 6, 4, 5), (5, 1, 3, 7), (1, 0, 2, 3), (5, 4, 0, 1)])
_uv = me_cube_040.uv_layers.new(name='UVMap')
_uv.uv.foreach_set('vector', [0.625, 0.5, 0.875, 0.5, 0.875, 0.75, 0.625, 0.75, 0.375, 0.75, 0.625, 0.75, 0.625, 1.0, 0.375, 1.0, 0.375, 0.0, 0.625, 0.0, 0.625, 0.25, 0.375, 0.25, 0.125, 0.5, 0.375, 0.5, 0.375, 0.75, 0.125, 0.75, 0.375, 0.5, 0.625, 0.5, 0.625, 0.75, 0.375, 0.75, 0.375, 0.25, 0.625, 0.25, 0.625, 0.5, 0.375, 0.5])
me_cube_040.materials.append(mat_material)
me_cube_040.use_remesh_preserve_volume = False
me_cube_040.use_remesh_preserve_attributes = False
me_cube_040.use_mirror_vertex_groups = False
me_cube_040.update()
me_cube_041 = bpy.data.meshes.new('Cube.041')
me_cube_041.from_pydata([(1.0, 1.0, 1.0), (1.0, 1.0, -1.0), (1.0, -1.0, 1.0), (1.0, -1.0, -1.0), (-1.0, 1.0, 1.0), (-1.0, 1.0, -1.0), (-1.0, -1.0, 1.0), (-1.0, -1.0, -1.0)], [], [(0, 4, 6, 2), (3, 2, 6, 7), (7, 6, 4, 5), (5, 1, 3, 7), (1, 0, 2, 3), (5, 4, 0, 1)])
_uv = me_cube_041.uv_layers.new(name='UVMap')
_uv.uv.foreach_set('vector', [0.625, 0.5, 0.875, 0.5, 0.875, 0.75, 0.625, 0.75, 0.375, 0.75, 0.625, 0.75, 0.625, 1.0, 0.375, 1.0, 0.375, 0.0, 0.625, 0.0, 0.625, 0.25, 0.375, 0.25, 0.125, 0.5, 0.375, 0.5, 0.375, 0.75, 0.125, 0.75, 0.375, 0.5, 0.625, 0.5, 0.625, 0.75, 0.375, 0.75, 0.375, 0.25, 0.625, 0.25, 0.625, 0.5, 0.375, 0.5])
me_cube_041.materials.append(mat_material)
me_cube_041.use_remesh_preserve_volume = False
me_cube_041.use_remesh_preserve_attributes = False
me_cube_041.use_mirror_vertex_groups = False
me_cube_041.update()
me_cube_042 = bpy.data.meshes.new('Cube.042')
me_cube_042.from_pydata([(1.0, 1.0, 1.0), (1.0, 1.0, -1.0), (1.0, -1.0, 1.0), (1.0, -1.0, -1.0), (-1.0, 1.0, 1.0), (-1.0, 1.0, -1.0), (-1.0, -1.0, 1.0), (-1.0, -1.0, -1.0)], [], [(0, 4, 6, 2), (3, 2, 6, 7), (7, 6, 4, 5), (5, 1, 3, 7), (1, 0, 2, 3), (5, 4, 0, 1)])
_uv = me_cube_042.uv_layers.new(name='UVMap')
_uv.uv.foreach_set('vector', [0.625, 0.5, 0.875, 0.5, 0.875, 0.75, 0.625, 0.75, 0.375, 0.75, 0.625, 0.75, 0.625, 1.0, 0.375, 1.0, 0.375, 0.0, 0.625, 0.0, 0.625, 0.25, 0.375, 0.25, 0.125, 0.5, 0.375, 0.5, 0.375, 0.75, 0.125, 0.75, 0.375, 0.5, 0.625, 0.5, 0.625, 0.75, 0.375, 0.75, 0.375, 0.25, 0.625, 0.25, 0.625, 0.5, 0.375, 0.5])
me_cube_042.materials.append(mat_material)
me_cube_042.use_remesh_preserve_volume = False
me_cube_042.use_remesh_preserve_attributes = False
me_cube_042.use_mirror_vertex_groups = False
me_cube_042.update()
me_cube_043 = bpy.data.meshes.new('Cube.043')
me_cube_043.from_pydata([(1.0, 1.0, 1.0), (1.0, 1.0, -1.0), (1.0, -1.0, 1.0), (1.0, -1.0, -1.0), (-1.0, 1.0, 1.0), (-1.0, 1.0, -1.0), (-1.0, -1.0, 1.0), (-1.0, -1.0, -1.0)], [], [(0, 4, 6, 2), (3, 2, 6, 7), (7, 6, 4, 5), (5, 1, 3, 7), (1, 0, 2, 3), (5, 4, 0, 1)])
_uv = me_cube_043.uv_layers.new(name='UVMap')
_uv.uv.foreach_set('vector', [0.625, 0.5, 0.875, 0.5, 0.875, 0.75, 0.625, 0.75, 0.375, 0.75, 0.625, 0.75, 0.625, 1.0, 0.375, 1.0, 0.375, 0.0, 0.625, 0.0, 0.625, 0.25, 0.375, 0.25, 0.125, 0.5, 0.375, 0.5, 0.375, 0.75, 0.125, 0.75, 0.375, 0.5, 0.625, 0.5, 0.625, 0.75, 0.375, 0.75, 0.375, 0.25, 0.625, 0.25, 0.625, 0.5, 0.375, 0.5])
me_cube_043.materials.append(mat_material)
me_cube_043.use_remesh_preserve_volume = False
me_cube_043.use_remesh_preserve_attributes = False
me_cube_043.use_mirror_vertex_groups = False
me_cube_043.update()
me_cube_044 = bpy.data.meshes.new('Cube.044')
me_cube_044.from_pydata([(1.0, 1.0, 1.0), (1.0, 1.0, -1.0), (1.0, -1.0, 1.0), (1.0, -1.0, -1.0), (-1.0, 1.0, 1.0), (-1.0, 1.0, -1.0), (-1.0, -1.0, 1.0), (-1.0, -1.0, -1.0)], [], [(0, 4, 6, 2), (3, 2, 6, 7), (7, 6, 4, 5), (5, 1, 3, 7), (1, 0, 2, 3), (5, 4, 0, 1)])
_uv = me_cube_044.uv_layers.new(name='UVMap')
_uv.uv.foreach_set('vector', [0.625, 0.5, 0.875, 0.5, 0.875, 0.75, 0.625, 0.75, 0.375, 0.75, 0.625, 0.75, 0.625, 1.0, 0.375, 1.0, 0.375, 0.0, 0.625, 0.0, 0.625, 0.25, 0.375, 0.25, 0.125, 0.5, 0.375, 0.5, 0.375, 0.75, 0.125, 0.75, 0.375, 0.5, 0.625, 0.5, 0.625, 0.75, 0.375, 0.75, 0.375, 0.25, 0.625, 0.25, 0.625, 0.5, 0.375, 0.5])
me_cube_044.materials.append(mat_material)
me_cube_044.use_remesh_preserve_volume = False
me_cube_044.use_remesh_preserve_attributes = False
me_cube_044.use_mirror_vertex_groups = False
me_cube_044.update()
me_cube_045 = bpy.data.meshes.new('Cube.045')
me_cube_045.from_pydata([(1.0, 1.0, 1.0), (1.0, 1.0, -1.0), (1.0, -1.0, 1.0), (1.0, -1.0, -1.0), (-1.0, 1.0, 1.0), (-1.0, 1.0, -1.0), (-1.0, -1.0, 1.0), (-1.0, -1.0, -1.0)], [], [(0, 4, 6, 2), (3, 2, 6, 7), (7, 6, 4, 5), (5, 1, 3, 7), (1, 0, 2, 3), (5, 4, 0, 1)])
_uv = me_cube_045.uv_layers.new(name='UVMap')
_uv.uv.foreach_set('vector', [0.625, 0.5, 0.875, 0.5, 0.875, 0.75, 0.625, 0.75, 0.375, 0.75, 0.625, 0.75, 0.625, 1.0, 0.375, 1.0, 0.375, 0.0, 0.625, 0.0, 0.625, 0.25, 0.375, 0.25, 0.125, 0.5, 0.375, 0.5, 0.375, 0.75, 0.125, 0.75, 0.375, 0.5, 0.625, 0.5, 0.625, 0.75, 0.375, 0.75, 0.375, 0.25, 0.625, 0.25, 0.625, 0.5, 0.375, 0.5])
me_cube_045.materials.append(mat_material)
me_cube_045.use_remesh_preserve_volume = False
me_cube_045.use_remesh_preserve_attributes = False
me_cube_045.use_mirror_vertex_groups = False
me_cube_045.update()
me_cube_046 = bpy.data.meshes.new('Cube.046')
me_cube_046.from_pydata([(1.0, 1.0, 1.0), (1.0, 1.0, -1.0), (1.0, -1.0, 1.0), (1.0, -1.0, -1.0), (-1.0, 1.0, 1.0), (-1.0, 1.0, -1.0), (-1.0, -1.0, 1.0), (-1.0, -1.0, -1.0)], [], [(0, 4, 6, 2), (3, 2, 6, 7), (7, 6, 4, 5), (5, 1, 3, 7), (1, 0, 2, 3), (5, 4, 0, 1)])
_uv = me_cube_046.uv_layers.new(name='UVMap')
_uv.uv.foreach_set('vector', [0.625, 0.5, 0.875, 0.5, 0.875, 0.75, 0.625, 0.75, 0.375, 0.75, 0.625, 0.75, 0.625, 1.0, 0.375, 1.0, 0.375, 0.0, 0.625, 0.0, 0.625, 0.25, 0.375, 0.25, 0.125, 0.5, 0.375, 0.5, 0.375, 0.75, 0.125, 0.75, 0.375, 0.5, 0.625, 0.5, 0.625, 0.75, 0.375, 0.75, 0.375, 0.25, 0.625, 0.25, 0.625, 0.5, 0.375, 0.5])
me_cube_046.materials.append(mat_material)
me_cube_046.use_remesh_preserve_volume = False
me_cube_046.use_remesh_preserve_attributes = False
me_cube_046.use_mirror_vertex_groups = False
me_cube_046.update()
me_cube_047 = bpy.data.meshes.new('Cube.047')
me_cube_047.from_pydata([(1.0, 1.0, 1.0), (1.0, 1.0, -1.0), (1.0, -1.0, 1.0), (1.0, -1.0, -1.0), (-1.0, 1.0, 1.0), (-1.0, 1.0, -1.0), (-1.0, -1.0, 1.0), (-1.0, -1.0, -1.0)], [], [(0, 4, 6, 2), (3, 2, 6, 7), (7, 6, 4, 5), (5, 1, 3, 7), (1, 0, 2, 3), (5, 4, 0, 1)])
_uv = me_cube_047.uv_layers.new(name='UVMap')
_uv.uv.foreach_set('vector', [0.625, 0.5, 0.875, 0.5, 0.875, 0.75, 0.625, 0.75, 0.375, 0.75, 0.625, 0.75, 0.625, 1.0, 0.375, 1.0, 0.375, 0.0, 0.625, 0.0, 0.625, 0.25, 0.375, 0.25, 0.125, 0.5, 0.375, 0.5, 0.375, 0.75, 0.125, 0.75, 0.375, 0.5, 0.625, 0.5, 0.625, 0.75, 0.375, 0.75, 0.375, 0.25, 0.625, 0.25, 0.625, 0.5, 0.375, 0.5])
me_cube_047.materials.append(mat_material)
me_cube_047.use_remesh_preserve_volume = False
me_cube_047.use_remesh_preserve_attributes = False
me_cube_047.use_mirror_vertex_groups = False
me_cube_047.update()
me_cube_048 = bpy.data.meshes.new('Cube.048')
me_cube_048.from_pydata([(1.0, 1.0, 1.0), (1.0, 1.0, -1.0), (1.0, -1.0, 1.0), (1.0, -1.0, -1.0), (-1.0, 1.0, 1.0), (-1.0, 1.0, -1.0), (-1.0, -1.0, 1.0), (-1.0, -1.0, -1.0)], [], [(0, 4, 6, 2), (3, 2, 6, 7), (7, 6, 4, 5), (5, 1, 3, 7), (1, 0, 2, 3), (5, 4, 0, 1)])
_uv = me_cube_048.uv_layers.new(name='UVMap')
_uv.uv.foreach_set('vector', [0.625, 0.5, 0.875, 0.5, 0.875, 0.75, 0.625, 0.75, 0.375, 0.75, 0.625, 0.75, 0.625, 1.0, 0.375, 1.0, 0.375, 0.0, 0.625, 0.0, 0.625, 0.25, 0.375, 0.25, 0.125, 0.5, 0.375, 0.5, 0.375, 0.75, 0.125, 0.75, 0.375, 0.5, 0.625, 0.5, 0.625, 0.75, 0.375, 0.75, 0.375, 0.25, 0.625, 0.25, 0.625, 0.5, 0.375, 0.5])
me_cube_048.materials.append(mat_material)
me_cube_048.use_remesh_preserve_volume = False
me_cube_048.use_remesh_preserve_attributes = False
me_cube_048.use_mirror_vertex_groups = False
me_cube_048.update()
me_cube_049 = bpy.data.meshes.new('Cube.049')
me_cube_049.from_pydata([(1.0, 1.0, 1.0), (1.0, 1.0, -1.0), (1.0, -1.0, 1.0), (1.0, -1.0, -1.0), (-1.0, 1.0, 1.0), (-1.0, 1.0, -1.0), (-1.0, -1.0, 1.0), (-1.0, -1.0, -1.0)], [], [(0, 4, 6, 2), (3, 2, 6, 7), (7, 6, 4, 5), (5, 1, 3, 7), (1, 0, 2, 3), (5, 4, 0, 1)])
_uv = me_cube_049.uv_layers.new(name='UVMap')
_uv.uv.foreach_set('vector', [0.625, 0.5, 0.875, 0.5, 0.875, 0.75, 0.625, 0.75, 0.375, 0.75, 0.625, 0.75, 0.625, 1.0, 0.375, 1.0, 0.375, 0.0, 0.625, 0.0, 0.625, 0.25, 0.375, 0.25, 0.125, 0.5, 0.375, 0.5, 0.375, 0.75, 0.125, 0.75, 0.375, 0.5, 0.625, 0.5, 0.625, 0.75, 0.375, 0.75, 0.375, 0.25, 0.625, 0.25, 0.625, 0.5, 0.375, 0.5])
me_cube_049.materials.append(mat_material)
me_cube_049.use_remesh_preserve_volume = False
me_cube_049.use_remesh_preserve_attributes = False
me_cube_049.use_mirror_vertex_groups = False
me_cube_049.update()
me_cube_050 = bpy.data.meshes.new('Cube.050')
me_cube_050.from_pydata([(1.0, 1.0, 1.0), (1.0, 1.0, -1.0), (1.0, -1.0, 1.0), (1.0, -1.0, -1.0), (-1.0, 1.0, 1.0), (-1.0, 1.0, -1.0), (-1.0, -1.0, 1.0), (-1.0, -1.0, -1.0)], [], [(0, 4, 6, 2), (3, 2, 6, 7), (7, 6, 4, 5), (5, 1, 3, 7), (1, 0, 2, 3), (5, 4, 0, 1)])
_uv = me_cube_050.uv_layers.new(name='UVMap')
_uv.uv.foreach_set('vector', [0.625, 0.5, 0.875, 0.5, 0.875, 0.75, 0.625, 0.75, 0.375, 0.75, 0.625, 0.75, 0.625, 1.0, 0.375, 1.0, 0.375, 0.0, 0.625, 0.0, 0.625, 0.25, 0.375, 0.25, 0.125, 0.5, 0.375, 0.5, 0.375, 0.75, 0.125, 0.75, 0.375, 0.5, 0.625, 0.5, 0.625, 0.75, 0.375, 0.75, 0.375, 0.25, 0.625, 0.25, 0.625, 0.5, 0.375, 0.5])
me_cube_050.materials.append(mat_material)
me_cube_050.use_remesh_preserve_volume = False
me_cube_050.use_remesh_preserve_attributes = False
me_cube_050.use_mirror_vertex_groups = False
me_cube_050.update()
me_cube_051 = bpy.data.meshes.new('Cube.051')
me_cube_051.from_pydata([(1.0, 1.0, 1.0), (1.0, 1.0, -1.0), (1.0, -1.0, 1.0), (1.0, -1.0, -1.0), (-1.0, 1.0, 1.0), (-1.0, 1.0, -1.0), (-1.0, -1.0, 1.0), (-1.0, -1.0, -1.0)], [], [(0, 4, 6, 2), (3, 2, 6, 7), (7, 6, 4, 5), (5, 1, 3, 7), (1, 0, 2, 3), (5, 4, 0, 1)])
_uv = me_cube_051.uv_layers.new(name='UVMap')
_uv.uv.foreach_set('vector', [0.625, 0.5, 0.875, 0.5, 0.875, 0.75, 0.625, 0.75, 0.375, 0.75, 0.625, 0.75, 0.625, 1.0, 0.375, 1.0, 0.375, 0.0, 0.625, 0.0, 0.625, 0.25, 0.375, 0.25, 0.125, 0.5, 0.375, 0.5, 0.375, 0.75, 0.125, 0.75, 0.375, 0.5, 0.625, 0.5, 0.625, 0.75, 0.375, 0.75, 0.375, 0.25, 0.625, 0.25, 0.625, 0.5, 0.375, 0.5])
me_cube_051.materials.append(mat_material)
me_cube_051.use_remesh_preserve_volume = False
me_cube_051.use_remesh_preserve_attributes = False
me_cube_051.use_mirror_vertex_groups = False
me_cube_051.update()
me_cube_052 = bpy.data.meshes.new('Cube.052')
me_cube_052.from_pydata([(1.0, 1.0, 1.0), (1.0, 1.0, -1.0), (1.0, -1.0, 1.0), (1.0, -1.0, -1.0), (-1.0, 1.0, 1.0), (-1.0, 1.0, -1.0), (-1.0, -1.0, 1.0), (-1.0, -1.0, -1.0)], [], [(0, 4, 6, 2), (3, 2, 6, 7), (7, 6, 4, 5), (5, 1, 3, 7), (1, 0, 2, 3), (5, 4, 0, 1)])
_uv = me_cube_052.uv_layers.new(name='UVMap')
_uv.uv.foreach_set('vector', [0.625, 0.5, 0.875, 0.5, 0.875, 0.75, 0.625, 0.75, 0.375, 0.75, 0.625, 0.75, 0.625, 1.0, 0.375, 1.0, 0.375, 0.0, 0.625, 0.0, 0.625, 0.25, 0.375, 0.25, 0.125, 0.5, 0.375, 0.5, 0.375, 0.75, 0.125, 0.75, 0.375, 0.5, 0.625, 0.5, 0.625, 0.75, 0.375, 0.75, 0.375, 0.25, 0.625, 0.25, 0.625, 0.5, 0.375, 0.5])
me_cube_052.materials.append(mat_material)
me_cube_052.use_remesh_preserve_volume = False
me_cube_052.use_remesh_preserve_attributes = False
me_cube_052.use_mirror_vertex_groups = False
me_cube_052.update()
me_cube_053 = bpy.data.meshes.new('Cube.053')
me_cube_053.from_pydata([(1.0, 1.0, 1.0), (1.0, 1.0, -1.0), (1.0, -1.0, 1.0), (1.0, -1.0, -1.0), (-1.0, 1.0, 1.0), (-1.0, 1.0, -1.0), (-1.0, -1.0, 1.0), (-1.0, -1.0, -1.0)], [], [(0, 4, 6, 2), (3, 2, 6, 7), (7, 6, 4, 5), (5, 1, 3, 7), (1, 0, 2, 3), (5, 4, 0, 1)])
_uv = me_cube_053.uv_layers.new(name='UVMap')
_uv.uv.foreach_set('vector', [0.625, 0.5, 0.875, 0.5, 0.875, 0.75, 0.625, 0.75, 0.375, 0.75, 0.625, 0.75, 0.625, 1.0, 0.375, 1.0, 0.375, 0.0, 0.625, 0.0, 0.625, 0.25, 0.375, 0.25, 0.125, 0.5, 0.375, 0.5, 0.375, 0.75, 0.125, 0.75, 0.375, 0.5, 0.625, 0.5, 0.625, 0.75, 0.375, 0.75, 0.375, 0.25, 0.625, 0.25, 0.625, 0.5, 0.375, 0.5])
me_cube_053.materials.append(mat_material)
me_cube_053.use_remesh_preserve_volume = False
me_cube_053.use_remesh_preserve_attributes = False
me_cube_053.use_mirror_vertex_groups = False
me_cube_053.update()
me_cube_054 = bpy.data.meshes.new('Cube.054')
me_cube_054.from_pydata([(1.0, 1.0, 1.0), (1.0, 1.0, -1.0), (1.0, -1.0, 1.0), (1.0, -1.0, -1.0), (-1.0, 1.0, 1.0), (-1.0, 1.0, -1.0), (-1.0, -1.0, 1.0), (-1.0, -1.0, -1.0)], [], [(0, 4, 6, 2), (3, 2, 6, 7), (7, 6, 4, 5), (5, 1, 3, 7), (1, 0, 2, 3), (5, 4, 0, 1)])
_uv = me_cube_054.uv_layers.new(name='UVMap')
_uv.uv.foreach_set('vector', [0.625, 0.5, 0.875, 0.5, 0.875, 0.75, 0.625, 0.75, 0.375, 0.75, 0.625, 0.75, 0.625, 1.0, 0.375, 1.0, 0.375, 0.0, 0.625, 0.0, 0.625, 0.25, 0.375, 0.25, 0.125, 0.5, 0.375, 0.5, 0.375, 0.75, 0.125, 0.75, 0.375, 0.5, 0.625, 0.5, 0.625, 0.75, 0.375, 0.75, 0.375, 0.25, 0.625, 0.25, 0.625, 0.5, 0.375, 0.5])
me_cube_054.materials.append(mat_material)
me_cube_054.use_remesh_preserve_volume = False
me_cube_054.use_remesh_preserve_attributes = False
me_cube_054.use_mirror_vertex_groups = False
me_cube_054.update()
me_cube_055 = bpy.data.meshes.new('Cube.055')
me_cube_055.from_pydata([(1.0, 1.0, 1.0), (1.0, 1.0, -1.0), (1.0, -1.0, 1.0), (1.0, -1.0, -1.0), (-1.0, 1.0, 1.0), (-1.0, 1.0, -1.0), (-1.0, -1.0, 1.0), (-1.0, -1.0, -1.0)], [], [(0, 4, 6, 2), (3, 2, 6, 7), (7, 6, 4, 5), (5, 1, 3, 7), (1, 0, 2, 3), (5, 4, 0, 1)])
_uv = me_cube_055.uv_layers.new(name='UVMap')
_uv.uv.foreach_set('vector', [0.625, 0.5, 0.875, 0.5, 0.875, 0.75, 0.625, 0.75, 0.375, 0.75, 0.625, 0.75, 0.625, 1.0, 0.375, 1.0, 0.375, 0.0, 0.625, 0.0, 0.625, 0.25, 0.375, 0.25, 0.125, 0.5, 0.375, 0.5, 0.375, 0.75, 0.125, 0.75, 0.375, 0.5, 0.625, 0.5, 0.625, 0.75, 0.375, 0.75, 0.375, 0.25, 0.625, 0.25, 0.625, 0.5, 0.375, 0.5])
me_cube_055.materials.append(mat_material)
me_cube_055.use_remesh_preserve_volume = False
me_cube_055.use_remesh_preserve_attributes = False
me_cube_055.use_mirror_vertex_groups = False
me_cube_055.update()
me_cube_056 = bpy.data.meshes.new('Cube.056')
me_cube_056.from_pydata([(1.0, 1.0, 1.0), (1.0, 1.0, -1.0), (1.0, -1.0, 1.0), (1.0, -1.0, -1.0), (-1.0, 1.0, 1.0), (-1.0, 1.0, -1.0), (-1.0, -1.0, 1.0), (-1.0, -1.0, -1.0)], [], [(0, 4, 6, 2), (3, 2, 6, 7), (7, 6, 4, 5), (5, 1, 3, 7), (1, 0, 2, 3), (5, 4, 0, 1)])
_uv = me_cube_056.uv_layers.new(name='UVMap')
_uv.uv.foreach_set('vector', [0.625, 0.5, 0.875, 0.5, 0.875, 0.75, 0.625, 0.75, 0.375, 0.75, 0.625, 0.75, 0.625, 1.0, 0.375, 1.0, 0.375, 0.0, 0.625, 0.0, 0.625, 0.25, 0.375, 0.25, 0.125, 0.5, 0.375, 0.5, 0.375, 0.75, 0.125, 0.75, 0.375, 0.5, 0.625, 0.5, 0.625, 0.75, 0.375, 0.75, 0.375, 0.25, 0.625, 0.25, 0.625, 0.5, 0.375, 0.5])
me_cube_056.materials.append(mat_material)
me_cube_056.use_remesh_preserve_volume = False
me_cube_056.use_remesh_preserve_attributes = False
me_cube_056.use_mirror_vertex_groups = False
me_cube_056.update()
me_cube_057 = bpy.data.meshes.new('Cube.057')
me_cube_057.from_pydata([(1.0, 1.0, 1.0), (1.0, 1.0, -1.0), (1.0, -1.0, 1.0), (1.0, -1.0, -1.0), (-1.0, 1.0, 1.0), (-1.0, 1.0, -1.0), (-1.0, -1.0, 1.0), (-1.0, -1.0, -1.0)], [], [(0, 4, 6, 2), (3, 2, 6, 7), (7, 6, 4, 5), (5, 1, 3, 7), (1, 0, 2, 3), (5, 4, 0, 1)])
_uv = me_cube_057.uv_layers.new(name='UVMap')
_uv.uv.foreach_set('vector', [0.625, 0.5, 0.875, 0.5, 0.875, 0.75, 0.625, 0.75, 0.375, 0.75, 0.625, 0.75, 0.625, 1.0, 0.375, 1.0, 0.375, 0.0, 0.625, 0.0, 0.625, 0.25, 0.375, 0.25, 0.125, 0.5, 0.375, 0.5, 0.375, 0.75, 0.125, 0.75, 0.375, 0.5, 0.625, 0.5, 0.625, 0.75, 0.375, 0.75, 0.375, 0.25, 0.625, 0.25, 0.625, 0.5, 0.375, 0.5])
me_cube_057.materials.append(mat_material)
me_cube_057.use_remesh_preserve_volume = False
me_cube_057.use_remesh_preserve_attributes = False
me_cube_057.use_mirror_vertex_groups = False
me_cube_057.update()
me_cube_058 = bpy.data.meshes.new('Cube.058')
me_cube_058.from_pydata([(1.0, 1.0, 1.0), (1.0, 1.0, -1.0), (1.0, -1.0, 1.0), (1.0, -1.0, -1.0), (-1.0, 1.0, 1.0), (-1.0, 1.0, -1.0), (-1.0, -1.0, 1.0), (-1.0, -1.0, -1.0)], [], [(0, 4, 6, 2), (3, 2, 6, 7), (7, 6, 4, 5), (5, 1, 3, 7), (1, 0, 2, 3), (5, 4, 0, 1)])
_uv = me_cube_058.uv_layers.new(name='UVMap')
_uv.uv.foreach_set('vector', [0.625, 0.5, 0.875, 0.5, 0.875, 0.75, 0.625, 0.75, 0.375, 0.75, 0.625, 0.75, 0.625, 1.0, 0.375, 1.0, 0.375, 0.0, 0.625, 0.0, 0.625, 0.25, 0.375, 0.25, 0.125, 0.5, 0.375, 0.5, 0.375, 0.75, 0.125, 0.75, 0.375, 0.5, 0.625, 0.5, 0.625, 0.75, 0.375, 0.75, 0.375, 0.25, 0.625, 0.25, 0.625, 0.5, 0.375, 0.5])
me_cube_058.materials.append(mat_material)
me_cube_058.use_remesh_preserve_volume = False
me_cube_058.use_remesh_preserve_attributes = False
me_cube_058.use_mirror_vertex_groups = False
me_cube_058.update()
me_cube_059 = bpy.data.meshes.new('Cube.059')
me_cube_059.from_pydata([(1.0, 1.0, 1.0), (1.0, 1.0, -1.0), (1.0, -1.0, 1.0), (1.0, -1.0, -1.0), (-1.0, 1.0, 1.0), (-1.0, 1.0, -1.0), (-1.0, -1.0, 1.0), (-1.0, -1.0, -1.0)], [], [(0, 4, 6, 2), (3, 2, 6, 7), (7, 6, 4, 5), (5, 1, 3, 7), (1, 0, 2, 3), (5, 4, 0, 1)])
_uv = me_cube_059.uv_layers.new(name='UVMap')
_uv.uv.foreach_set('vector', [0.625, 0.5, 0.875, 0.5, 0.875, 0.75, 0.625, 0.75, 0.375, 0.75, 0.625, 0.75, 0.625, 1.0, 0.375, 1.0, 0.375, 0.0, 0.625, 0.0, 0.625, 0.25, 0.375, 0.25, 0.125, 0.5, 0.375, 0.5, 0.375, 0.75, 0.125, 0.75, 0.375, 0.5, 0.625, 0.5, 0.625, 0.75, 0.375, 0.75, 0.375, 0.25, 0.625, 0.25, 0.625, 0.5, 0.375, 0.5])
me_cube_059.materials.append(mat_material)
me_cube_059.use_remesh_preserve_volume = False
me_cube_059.use_remesh_preserve_attributes = False
me_cube_059.use_mirror_vertex_groups = False
me_cube_059.update()
me_cube_060 = bpy.data.meshes.new('Cube.060')
me_cube_060.from_pydata([(1.0, 1.0, 1.0), (1.0, 1.0, -1.0), (1.0, -1.0, 1.0), (1.0, -1.0, -1.0), (-1.0, 1.0, 1.0), (-1.0, 1.0, -1.0), (-1.0, -1.0, 1.0), (-1.0, -1.0, -1.0)], [], [(0, 4, 6, 2), (3, 2, 6, 7), (7, 6, 4, 5), (5, 1, 3, 7), (1, 0, 2, 3), (5, 4, 0, 1)])
_uv = me_cube_060.uv_layers.new(name='UVMap')
_uv.uv.foreach_set('vector', [0.625, 0.5, 0.875, 0.5, 0.875, 0.75, 0.625, 0.75, 0.375, 0.75, 0.625, 0.75, 0.625, 1.0, 0.375, 1.0, 0.375, 0.0, 0.625, 0.0, 0.625, 0.25, 0.375, 0.25, 0.125, 0.5, 0.375, 0.5, 0.375, 0.75, 0.125, 0.75, 0.375, 0.5, 0.625, 0.5, 0.625, 0.75, 0.375, 0.75, 0.375, 0.25, 0.625, 0.25, 0.625, 0.5, 0.375, 0.5])
me_cube_060.materials.append(mat_material)
me_cube_060.use_remesh_preserve_volume = False
me_cube_060.use_remesh_preserve_attributes = False
me_cube_060.use_mirror_vertex_groups = False
me_cube_060.update()
me_cube_061 = bpy.data.meshes.new('Cube.061')
me_cube_061.from_pydata([(1.0, 1.0, 1.0), (1.0, 1.0, -1.0), (1.0, -1.0, 1.0), (1.0, -1.0, -1.0), (-1.0, 1.0, 1.0), (-1.0, 1.0, -1.0), (-1.0, -1.0, 1.0), (-1.0, -1.0, -1.0)], [], [(0, 4, 6, 2), (3, 2, 6, 7), (7, 6, 4, 5), (5, 1, 3, 7), (1, 0, 2, 3), (5, 4, 0, 1)])
_uv = me_cube_061.uv_layers.new(name='UVMap')
_uv.uv.foreach_set('vector', [0.625, 0.5, 0.875, 0.5, 0.875, 0.75, 0.625, 0.75, 0.375, 0.75, 0.625, 0.75, 0.625, 1.0, 0.375, 1.0, 0.375, 0.0, 0.625, 0.0, 0.625, 0.25, 0.375, 0.25, 0.125, 0.5, 0.375, 0.5, 0.375, 0.75, 0.125, 0.75, 0.375, 0.5, 0.625, 0.5, 0.625, 0.75, 0.375, 0.75, 0.375, 0.25, 0.625, 0.25, 0.625, 0.5, 0.375, 0.5])
me_cube_061.materials.append(mat_material)
me_cube_061.use_remesh_preserve_volume = False
me_cube_061.use_remesh_preserve_attributes = False
me_cube_061.use_mirror_vertex_groups = False
me_cube_061.update()
me_cube_062 = bpy.data.meshes.new('Cube.062')
me_cube_062.from_pydata([(1.0, 1.0, 1.0), (1.0, 1.0, -1.0), (1.0, -1.0, 1.0), (1.0, -1.0, -1.0), (-1.0, 1.0, 1.0), (-1.0, 1.0, -1.0), (-1.0, -1.0, 1.0), (-1.0, -1.0, -1.0)], [], [(0, 4, 6, 2), (3, 2, 6, 7), (7, 6, 4, 5), (5, 1, 3, 7), (1, 0, 2, 3), (5, 4, 0, 1)])
_uv = me_cube_062.uv_layers.new(name='UVMap')
_uv.uv.foreach_set('vector', [0.625, 0.5, 0.875, 0.5, 0.875, 0.75, 0.625, 0.75, 0.375, 0.75, 0.625, 0.75, 0.625, 1.0, 0.375, 1.0, 0.375, 0.0, 0.625, 0.0, 0.625, 0.25, 0.375, 0.25, 0.125, 0.5, 0.375, 0.5, 0.375, 0.75, 0.125, 0.75, 0.375, 0.5, 0.625, 0.5, 0.625, 0.75, 0.375, 0.75, 0.375, 0.25, 0.625, 0.25, 0.625, 0.5, 0.375, 0.5])
me_cube_062.materials.append(mat_material)
me_cube_062.use_remesh_preserve_volume = False
me_cube_062.use_remesh_preserve_attributes = False
me_cube_062.use_mirror_vertex_groups = False
me_cube_062.update()
me_cube_063 = bpy.data.meshes.new('Cube.063')
me_cube_063.from_pydata([(1.0, 1.0, 1.0), (1.0, 1.0, -1.0), (1.0, -1.0, 1.0), (1.0, -1.0, -1.0), (-1.0, 1.0, 1.0), (-1.0, 1.0, -1.0), (-1.0, -1.0, 1.0), (-1.0, -1.0, -1.0)], [], [(0, 4, 6, 2), (3, 2, 6, 7), (7, 6, 4, 5), (5, 1, 3, 7), (1, 0, 2, 3), (5, 4, 0, 1)])
_uv = me_cube_063.uv_layers.new(name='UVMap')
_uv.uv.foreach_set('vector', [0.625, 0.5, 0.875, 0.5, 0.875, 0.75, 0.625, 0.75, 0.375, 0.75, 0.625, 0.75, 0.625, 1.0, 0.375, 1.0, 0.375, 0.0, 0.625, 0.0, 0.625, 0.25, 0.375, 0.25, 0.125, 0.5, 0.375, 0.5, 0.375, 0.75, 0.125, 0.75, 0.375, 0.5, 0.625, 0.5, 0.625, 0.75, 0.375, 0.75, 0.375, 0.25, 0.625, 0.25, 0.625, 0.5, 0.375, 0.5])
me_cube_063.materials.append(mat_material)
me_cube_063.use_remesh_preserve_volume = False
me_cube_063.use_remesh_preserve_attributes = False
me_cube_063.use_mirror_vertex_groups = False
me_cube_063.update()
me_cube_064 = bpy.data.meshes.new('Cube.064')
me_cube_064.from_pydata([(1.0, 1.0, 1.0), (1.0, 1.0, -1.0), (1.0, -1.0, 1.0), (1.0, -1.0, -1.0), (-1.0, 1.0, 1.0), (-1.0, 1.0, -1.0), (-1.0, -1.0, 1.0), (-1.0, -1.0, -1.0)], [], [(0, 4, 6, 2), (3, 2, 6, 7), (7, 6, 4, 5), (5, 1, 3, 7), (1, 0, 2, 3), (5, 4, 0, 1)])
_uv = me_cube_064.uv_layers.new(name='UVMap')
_uv.uv.foreach_set('vector', [0.625, 0.5, 0.875, 0.5, 0.875, 0.75, 0.625, 0.75, 0.375, 0.75, 0.625, 0.75, 0.625, 1.0, 0.375, 1.0, 0.375, 0.0, 0.625, 0.0, 0.625, 0.25, 0.375, 0.25, 0.125, 0.5, 0.375, 0.5, 0.375, 0.75, 0.125, 0.75, 0.375, 0.5, 0.625, 0.5, 0.625, 0.75, 0.375, 0.75, 0.375, 0.25, 0.625, 0.25, 0.625, 0.5, 0.375, 0.5])
me_cube_064.materials.append(mat_material)
me_cube_064.use_remesh_preserve_volume = False
me_cube_064.use_remesh_preserve_attributes = False
me_cube_064.use_mirror_vertex_groups = False
me_cube_064.update()
me_cube_065 = bpy.data.meshes.new('Cube.065')
me_cube_065.from_pydata([(1.0, 1.0, 1.0), (1.0, 1.0, -1.0), (1.0, -1.0, 1.0), (1.0, -1.0, -1.0), (-1.0, 1.0, 1.0), (-1.0, 1.0, -1.0), (-1.0, -1.0, 1.0), (-1.0, -1.0, -1.0)], [], [(0, 4, 6, 2), (3, 2, 6, 7), (7, 6, 4, 5), (5, 1, 3, 7), (1, 0, 2, 3), (5, 4, 0, 1)])
_uv = me_cube_065.uv_layers.new(name='UVMap')
_uv.uv.foreach_set('vector', [0.625, 0.5, 0.875, 0.5, 0.875, 0.75, 0.625, 0.75, 0.375, 0.75, 0.625, 0.75, 0.625, 1.0, 0.375, 1.0, 0.375, 0.0, 0.625, 0.0, 0.625, 0.25, 0.375, 0.25, 0.125, 0.5, 0.375, 0.5, 0.375, 0.75, 0.125, 0.75, 0.375, 0.5, 0.625, 0.5, 0.625, 0.75, 0.375, 0.75, 0.375, 0.25, 0.625, 0.25, 0.625, 0.5, 0.375, 0.5])
me_cube_065.materials.append(mat_material)
me_cube_065.use_remesh_preserve_volume = False
me_cube_065.use_remesh_preserve_attributes = False
me_cube_065.use_mirror_vertex_groups = False
me_cube_065.update()
me_cube_066 = bpy.data.meshes.new('Cube.066')
me_cube_066.from_pydata([(1.0, 1.0, 1.0), (1.0, 1.0, -1.0), (1.0, -1.0, 1.0), (1.0, -1.0, -1.0), (-1.0, 1.0, 1.0), (-1.0, 1.0, -1.0), (-1.0, -1.0, 1.0), (-1.0, -1.0, -1.0)], [], [(0, 4, 6, 2), (3, 2, 6, 7), (7, 6, 4, 5), (5, 1, 3, 7), (1, 0, 2, 3), (5, 4, 0, 1)])
_uv = me_cube_066.uv_layers.new(name='UVMap')
_uv.uv.foreach_set('vector', [0.625, 0.5, 0.875, 0.5, 0.875, 0.75, 0.625, 0.75, 0.375, 0.75, 0.625, 0.75, 0.625, 1.0, 0.375, 1.0, 0.375, 0.0, 0.625, 0.0, 0.625, 0.25, 0.375, 0.25, 0.125, 0.5, 0.375, 0.5, 0.375, 0.75, 0.125, 0.75, 0.375, 0.5, 0.625, 0.5, 0.625, 0.75, 0.375, 0.75, 0.375, 0.25, 0.625, 0.25, 0.625, 0.5, 0.375, 0.5])
me_cube_066.materials.append(mat_material)
me_cube_066.use_remesh_preserve_volume = False
me_cube_066.use_remesh_preserve_attributes = False
me_cube_066.use_mirror_vertex_groups = False
me_cube_066.update()
me_cube_067 = bpy.data.meshes.new('Cube.067')
me_cube_067.from_pydata([(1.0, 1.0, 1.0), (1.0, 1.0, -1.0), (1.0, -1.0, 1.0), (1.0, -1.0, -1.0), (-1.0, 1.0, 1.0), (-1.0, 1.0, -1.0), (-1.0, -1.0, 1.0), (-1.0, -1.0, -1.0)], [], [(0, 4, 6, 2), (3, 2, 6, 7), (7, 6, 4, 5), (5, 1, 3, 7), (1, 0, 2, 3), (5, 4, 0, 1)])
_uv = me_cube_067.uv_layers.new(name='UVMap')
_uv.uv.foreach_set('vector', [0.625, 0.5, 0.875, 0.5, 0.875, 0.75, 0.625, 0.75, 0.375, 0.75, 0.625, 0.75, 0.625, 1.0, 0.375, 1.0, 0.375, 0.0, 0.625, 0.0, 0.625, 0.25, 0.375, 0.25, 0.125, 0.5, 0.375, 0.5, 0.375, 0.75, 0.125, 0.75, 0.375, 0.5, 0.625, 0.5, 0.625, 0.75, 0.375, 0.75, 0.375, 0.25, 0.625, 0.25, 0.625, 0.5, 0.375, 0.5])
me_cube_067.materials.append(mat_material)
me_cube_067.use_remesh_preserve_volume = False
me_cube_067.use_remesh_preserve_attributes = False
me_cube_067.use_mirror_vertex_groups = False
me_cube_067.update()
me_cube_068 = bpy.data.meshes.new('Cube.068')
me_cube_068.from_pydata([(1.0, 1.0, 1.0), (1.0, 1.0, -1.0), (1.0, -1.0, 1.0), (1.0, -1.0, -1.0), (-1.0, 1.0, 1.0), (-1.0, 1.0, -1.0), (-1.0, -1.0, 1.0), (-1.0, -1.0, -1.0)], [], [(0, 4, 6, 2), (3, 2, 6, 7), (7, 6, 4, 5), (5, 1, 3, 7), (1, 0, 2, 3), (5, 4, 0, 1)])
_uv = me_cube_068.uv_layers.new(name='UVMap')
_uv.uv.foreach_set('vector', [0.625, 0.5, 0.875, 0.5, 0.875, 0.75, 0.625, 0.75, 0.375, 0.75, 0.625, 0.75, 0.625, 1.0, 0.375, 1.0, 0.375, 0.0, 0.625, 0.0, 0.625, 0.25, 0.375, 0.25, 0.125, 0.5, 0.375, 0.5, 0.375, 0.75, 0.125, 0.75, 0.375, 0.5, 0.625, 0.5, 0.625, 0.75, 0.375, 0.75, 0.375, 0.25, 0.625, 0.25, 0.625, 0.5, 0.375, 0.5])
me_cube_068.materials.append(mat_material)
me_cube_068.use_remesh_preserve_volume = False
me_cube_068.use_remesh_preserve_attributes = False
me_cube_068.use_mirror_vertex_groups = False
me_cube_068.update()
me_cube_069 = bpy.data.meshes.new('Cube.069')
me_cube_069.from_pydata([(1.0, 1.0, 1.0), (1.0, 1.0, -1.0), (1.0, -1.0, 1.0), (1.0, -1.0, -1.0), (-1.0, 1.0, 1.0), (-1.0, 1.0, -1.0), (-1.0, -1.0, 1.0), (-1.0, -1.0, -1.0)], [], [(0, 4, 6, 2), (3, 2, 6, 7), (7, 6, 4, 5), (5, 1, 3, 7), (1, 0, 2, 3), (5, 4, 0, 1)])
_uv = me_cube_069.uv_layers.new(name='UVMap')
_uv.uv.foreach_set('vector', [0.625, 0.5, 0.875, 0.5, 0.875, 0.75, 0.625, 0.75, 0.375, 0.75, 0.625, 0.75, 0.625, 1.0, 0.375, 1.0, 0.375, 0.0, 0.625, 0.0, 0.625, 0.25, 0.375, 0.25, 0.125, 0.5, 0.375, 0.5, 0.375, 0.75, 0.125, 0.75, 0.375, 0.5, 0.625, 0.5, 0.625, 0.75, 0.375, 0.75, 0.375, 0.25, 0.625, 0.25, 0.625, 0.5, 0.375, 0.5])
me_cube_069.materials.append(mat_material)
me_cube_069.use_remesh_preserve_volume = False
me_cube_069.use_remesh_preserve_attributes = False
me_cube_069.use_mirror_vertex_groups = False
me_cube_069.update()
me_cube_070 = bpy.data.meshes.new('Cube.070')
me_cube_070.from_pydata([(1.0, 1.0, 1.0), (1.0, 1.0, -1.0), (1.0, -1.0, 1.0), (1.0, -1.0, -1.0), (-1.0, 1.0, 1.0), (-1.0, 1.0, -1.0), (-1.0, -1.0, 1.0), (-1.0, -1.0, -1.0)], [], [(0, 4, 6, 2), (3, 2, 6, 7), (7, 6, 4, 5), (5, 1, 3, 7), (1, 0, 2, 3), (5, 4, 0, 1)])
_uv = me_cube_070.uv_layers.new(name='UVMap')
_uv.uv.foreach_set('vector', [0.625, 0.5, 0.875, 0.5, 0.875, 0.75, 0.625, 0.75, 0.375, 0.75, 0.625, 0.75, 0.625, 1.0, 0.375, 1.0, 0.375, 0.0, 0.625, 0.0, 0.625, 0.25, 0.375, 0.25, 0.125, 0.5, 0.375, 0.5, 0.375, 0.75, 0.125, 0.75, 0.375, 0.5, 0.625, 0.5, 0.625, 0.75, 0.375, 0.75, 0.375, 0.25, 0.625, 0.25, 0.625, 0.5, 0.375, 0.5])
me_cube_070.materials.append(mat_material)
me_cube_070.use_remesh_preserve_volume = False
me_cube_070.use_remesh_preserve_attributes = False
me_cube_070.use_mirror_vertex_groups = False
me_cube_070.update()
me_cube_071 = bpy.data.meshes.new('Cube.071')
me_cube_071.from_pydata([(1.0, 1.0, 1.0), (1.0, 1.0, -1.0), (1.0, -1.0, 1.0), (1.0, -1.0, -1.0), (-1.0, 1.0, 1.0), (-1.0, 1.0, -1.0), (-1.0, -1.0, 1.0), (-1.0, -1.0, -1.0)], [], [(0, 4, 6, 2), (3, 2, 6, 7), (7, 6, 4, 5), (5, 1, 3, 7), (1, 0, 2, 3), (5, 4, 0, 1)])
_uv = me_cube_071.uv_layers.new(name='UVMap')
_uv.uv.foreach_set('vector', [0.625, 0.5, 0.875, 0.5, 0.875, 0.75, 0.625, 0.75, 0.375, 0.75, 0.625, 0.75, 0.625, 1.0, 0.375, 1.0, 0.375, 0.0, 0.625, 0.0, 0.625, 0.25, 0.375, 0.25, 0.125, 0.5, 0.375, 0.5, 0.375, 0.75, 0.125, 0.75, 0.375, 0.5, 0.625, 0.5, 0.625, 0.75, 0.375, 0.75, 0.375, 0.25, 0.625, 0.25, 0.625, 0.5, 0.375, 0.5])
me_cube_071.materials.append(mat_material)
me_cube_071.use_remesh_preserve_volume = False
me_cube_071.use_remesh_preserve_attributes = False
me_cube_071.use_mirror_vertex_groups = False
me_cube_071.update()
me_cube_072 = bpy.data.meshes.new('Cube.072')
me_cube_072.from_pydata([(1.0, 1.0, 1.0), (1.0, 1.0, -1.0), (1.0, -1.0, 1.0), (1.0, -1.0, -1.0), (-1.0, 1.0, 1.0), (-1.0, 1.0, -1.0), (-1.0, -1.0, 1.0), (-1.0, -1.0, -1.0)], [], [(0, 4, 6, 2), (3, 2, 6, 7), (7, 6, 4, 5), (5, 1, 3, 7), (1, 0, 2, 3), (5, 4, 0, 1)])
_uv = me_cube_072.uv_layers.new(name='UVMap')
_uv.uv.foreach_set('vector', [0.625, 0.5, 0.875, 0.5, 0.875, 0.75, 0.625, 0.75, 0.375, 0.75, 0.625, 0.75, 0.625, 1.0, 0.375, 1.0, 0.375, 0.0, 0.625, 0.0, 0.625, 0.25, 0.375, 0.25, 0.125, 0.5, 0.375, 0.5, 0.375, 0.75, 0.125, 0.75, 0.375, 0.5, 0.625, 0.5, 0.625, 0.75, 0.375, 0.75, 0.375, 0.25, 0.625, 0.25, 0.625, 0.5, 0.375, 0.5])
me_cube_072.materials.append(mat_material)
me_cube_072.use_remesh_preserve_volume = False
me_cube_072.use_remesh_preserve_attributes = False
me_cube_072.use_mirror_vertex_groups = False
me_cube_072.update()
me_cube_073 = bpy.data.meshes.new('Cube.073')
me_cube_073.from_pydata([(1.0, 1.0, 1.0), (1.0, 1.0, -1.0), (1.0, -1.0, 1.0), (1.0, -1.0, -1.0), (-1.0, 1.0, 1.0), (-1.0, 1.0, -1.0), (-1.0, -1.0, 1.0), (-1.0, -1.0, -1.0)], [], [(0, 4, 6, 2), (3, 2, 6, 7), (7, 6, 4, 5), (5, 1, 3, 7), (1, 0, 2, 3), (5, 4, 0, 1)])
_uv = me_cube_073.uv_layers.new(name='UVMap')
_uv.uv.foreach_set('vector', [0.625, 0.5, 0.875, 0.5, 0.875, 0.75, 0.625, 0.75, 0.375, 0.75, 0.625, 0.75, 0.625, 1.0, 0.375, 1.0, 0.375, 0.0, 0.625, 0.0, 0.625, 0.25, 0.375, 0.25, 0.125, 0.5, 0.375, 0.5, 0.375, 0.75, 0.125, 0.75, 0.375, 0.5, 0.625, 0.5, 0.625, 0.75, 0.375, 0.75, 0.375, 0.25, 0.625, 0.25, 0.625, 0.5, 0.375, 0.5])
me_cube_073.materials.append(mat_material)
me_cube_073.use_remesh_preserve_volume = False
me_cube_073.use_remesh_preserve_attributes = False
me_cube_073.use_mirror_vertex_groups = False
me_cube_073.update()
me_cube_074 = bpy.data.meshes.new('Cube.074')
me_cube_074.from_pydata([(1.0, 1.0, 1.0), (1.0, 1.0, -1.0), (1.0, -1.0, 1.0), (1.0, -1.0, -1.0), (-1.0, 1.0, 1.0), (-1.0, 1.0, -1.0), (-1.0, -1.0, 1.0), (-1.0, -1.0, -1.0)], [], [(0, 4, 6, 2), (3, 2, 6, 7), (7, 6, 4, 5), (5, 1, 3, 7), (1, 0, 2, 3), (5, 4, 0, 1)])
_uv = me_cube_074.uv_layers.new(name='UVMap')
_uv.uv.foreach_set('vector', [0.625, 0.5, 0.875, 0.5, 0.875, 0.75, 0.625, 0.75, 0.375, 0.75, 0.625, 0.75, 0.625, 1.0, 0.375, 1.0, 0.375, 0.0, 0.625, 0.0, 0.625, 0.25, 0.375, 0.25, 0.125, 0.5, 0.375, 0.5, 0.375, 0.75, 0.125, 0.75, 0.375, 0.5, 0.625, 0.5, 0.625, 0.75, 0.375, 0.75, 0.375, 0.25, 0.625, 0.25, 0.625, 0.5, 0.375, 0.5])
me_cube_074.materials.append(mat_material)
me_cube_074.use_remesh_preserve_volume = False
me_cube_074.use_remesh_preserve_attributes = False
me_cube_074.use_mirror_vertex_groups = False
me_cube_074.update()
me_cube_075 = bpy.data.meshes.new('Cube.075')
me_cube_075.from_pydata([(1.0, 1.0, 1.0), (1.0, 1.0, -1.0), (1.0, -1.0, 1.0), (1.0, -1.0, -1.0), (-1.0, 1.0, 1.0), (-1.0, 1.0, -1.0), (-1.0, -1.0, 1.0), (-1.0, -1.0, -1.0)], [], [(0, 4, 6, 2), (3, 2, 6, 7), (7, 6, 4, 5), (5, 1, 3, 7), (1, 0, 2, 3), (5, 4, 0, 1)])
_uv = me_cube_075.uv_layers.new(name='UVMap')
_uv.uv.foreach_set('vector', [0.625, 0.5, 0.875, 0.5, 0.875, 0.75, 0.625, 0.75, 0.375, 0.75, 0.625, 0.75, 0.625, 1.0, 0.375, 1.0, 0.375, 0.0, 0.625, 0.0, 0.625, 0.25, 0.375, 0.25, 0.125, 0.5, 0.375, 0.5, 0.375, 0.75, 0.125, 0.75, 0.375, 0.5, 0.625, 0.5, 0.625, 0.75, 0.375, 0.75, 0.375, 0.25, 0.625, 0.25, 0.625, 0.5, 0.375, 0.5])
me_cube_075.materials.append(mat_material)
me_cube_075.use_remesh_preserve_volume = False
me_cube_075.use_remesh_preserve_attributes = False
me_cube_075.use_mirror_vertex_groups = False
me_cube_075.update()
me_cube_076 = bpy.data.meshes.new('Cube.076')
me_cube_076.from_pydata([(1.0, 1.0, 1.0), (1.0, 1.0, -1.0), (1.0, -1.0, 1.0), (1.0, -1.0, -1.0), (-1.0, 1.0, 1.0), (-1.0, 1.0, -1.0), (-1.0, -1.0, 1.0), (-1.0, -1.0, -1.0)], [], [(0, 4, 6, 2), (3, 2, 6, 7), (7, 6, 4, 5), (5, 1, 3, 7), (1, 0, 2, 3), (5, 4, 0, 1)])
_uv = me_cube_076.uv_layers.new(name='UVMap')
_uv.uv.foreach_set('vector', [0.625, 0.5, 0.875, 0.5, 0.875, 0.75, 0.625, 0.75, 0.375, 0.75, 0.625, 0.75, 0.625, 1.0, 0.375, 1.0, 0.375, 0.0, 0.625, 0.0, 0.625, 0.25, 0.375, 0.25, 0.125, 0.5, 0.375, 0.5, 0.375, 0.75, 0.125, 0.75, 0.375, 0.5, 0.625, 0.5, 0.625, 0.75, 0.375, 0.75, 0.375, 0.25, 0.625, 0.25, 0.625, 0.5, 0.375, 0.5])
me_cube_076.materials.append(mat_material)
me_cube_076.use_remesh_preserve_volume = False
me_cube_076.use_remesh_preserve_attributes = False
me_cube_076.use_mirror_vertex_groups = False
me_cube_076.update()
me_cube_077 = bpy.data.meshes.new('Cube.077')
me_cube_077.from_pydata([(1.0, 1.0, 1.0), (1.0, 1.0, -1.0), (1.0, -1.0, 1.0), (1.0, -1.0, -1.0), (-1.0, 1.0, 1.0), (-1.0, 1.0, -1.0), (-1.0, -1.0, 1.0), (-1.0, -1.0, -1.0)], [], [(0, 4, 6, 2), (3, 2, 6, 7), (7, 6, 4, 5), (5, 1, 3, 7), (1, 0, 2, 3), (5, 4, 0, 1)])
_uv = me_cube_077.uv_layers.new(name='UVMap')
_uv.uv.foreach_set('vector', [0.625, 0.5, 0.875, 0.5, 0.875, 0.75, 0.625, 0.75, 0.375, 0.75, 0.625, 0.75, 0.625, 1.0, 0.375, 1.0, 0.375, 0.0, 0.625, 0.0, 0.625, 0.25, 0.375, 0.25, 0.125, 0.5, 0.375, 0.5, 0.375, 0.75, 0.125, 0.75, 0.375, 0.5, 0.625, 0.5, 0.625, 0.75, 0.375, 0.75, 0.375, 0.25, 0.625, 0.25, 0.625, 0.5, 0.375, 0.5])
me_cube_077.materials.append(mat_material)
me_cube_077.use_remesh_preserve_volume = False
me_cube_077.use_remesh_preserve_attributes = False
me_cube_077.use_mirror_vertex_groups = False
me_cube_077.update()
me_cube_078 = bpy.data.meshes.new('Cube.078')
me_cube_078.from_pydata([(1.0, 1.0, 1.0), (1.0, 1.0, -1.0), (1.0, -1.0, 1.0), (1.0, -1.0, -1.0), (-1.0, 1.0, 1.0), (-1.0, 1.0, -1.0), (-1.0, -1.0, 1.0), (-1.0, -1.0, -1.0)], [], [(0, 4, 6, 2), (3, 2, 6, 7), (7, 6, 4, 5), (5, 1, 3, 7), (1, 0, 2, 3), (5, 4, 0, 1)])
_uv = me_cube_078.uv_layers.new(name='UVMap')
_uv.uv.foreach_set('vector', [0.625, 0.5, 0.875, 0.5, 0.875, 0.75, 0.625, 0.75, 0.375, 0.75, 0.625, 0.75, 0.625, 1.0, 0.375, 1.0, 0.375, 0.0, 0.625, 0.0, 0.625, 0.25, 0.375, 0.25, 0.125, 0.5, 0.375, 0.5, 0.375, 0.75, 0.125, 0.75, 0.375, 0.5, 0.625, 0.5, 0.625, 0.75, 0.375, 0.75, 0.375, 0.25, 0.625, 0.25, 0.625, 0.5, 0.375, 0.5])
me_cube_078.materials.append(mat_material)
me_cube_078.use_remesh_preserve_volume = False
me_cube_078.use_remesh_preserve_attributes = False
me_cube_078.use_mirror_vertex_groups = False
me_cube_078.update()
me_cube_079 = bpy.data.meshes.new('Cube.079')
me_cube_079.from_pydata([(1.0, 1.0, 1.0), (1.0, 1.0, -1.0), (1.0, -1.0, 1.0), (1.0, -1.0, -1.0), (-1.0, 1.0, 1.0), (-1.0, 1.0, -1.0), (-1.0, -1.0, 1.0), (-1.0, -1.0, -1.0)], [], [(0, 4, 6, 2), (3, 2, 6, 7), (7, 6, 4, 5), (5, 1, 3, 7), (1, 0, 2, 3), (5, 4, 0, 1)])
_uv = me_cube_079.uv_layers.new(name='UVMap')
_uv.uv.foreach_set('vector', [0.625, 0.5, 0.875, 0.5, 0.875, 0.75, 0.625, 0.75, 0.375, 0.75, 0.625, 0.75, 0.625, 1.0, 0.375, 1.0, 0.375, 0.0, 0.625, 0.0, 0.625, 0.25, 0.375, 0.25, 0.125, 0.5, 0.375, 0.5, 0.375, 0.75, 0.125, 0.75, 0.375, 0.5, 0.625, 0.5, 0.625, 0.75, 0.375, 0.75, 0.375, 0.25, 0.625, 0.25, 0.625, 0.5, 0.375, 0.5])
me_cube_079.materials.append(mat_material)
me_cube_079.use_remesh_preserve_volume = False
me_cube_079.use_remesh_preserve_attributes = False
me_cube_079.use_mirror_vertex_groups = False
me_cube_079.update()

# ---- objects
ob_brick = bpy.data.objects.new('Brick', me_cube)
ob_light = bpy.data.objects.new('Light', light_light)
ob_camera = bpy.data.objects.new('Camera', cam_camera)
ob_brick_001 = bpy.data.objects.new('Brick.001', me_cube_001)
ob_brick_002 = bpy.data.objects.new('Brick.002', me_cube_002)
ob_brick_003 = bpy.data.objects.new('Brick.003', me_cube_003)
ob_brick_004 = bpy.data.objects.new('Brick.004', me_cube_004)
ob_brick_005 = bpy.data.objects.new('Brick.005', me_cube_005)
ob_brick_006 = bpy.data.objects.new('Brick.006', me_cube_006)
ob_brick_007 = bpy.data.objects.new('Brick.007', me_cube_007)
ob_brick_008 = bpy.data.objects.new('Brick.008', me_cube_008)
ob_brick_009 = bpy.data.objects.new('Brick.009', me_cube_009)
ob_brick_010 = bpy.data.objects.new('Brick.010', me_cube_010)
ob_brick_011 = bpy.data.objects.new('Brick.011', me_cube_011)
ob_brick_012 = bpy.data.objects.new('Brick.012', me_cube_012)
ob_brick_013 = bpy.data.objects.new('Brick.013', me_cube_013)
ob_brick_014 = bpy.data.objects.new('Brick.014', me_cube_014)
ob_brick_015 = bpy.data.objects.new('Brick.015', me_cube_015)
ob_brick_016 = bpy.data.objects.new('Brick.016', me_cube_016)
ob_light_001 = bpy.data.objects.new('Light.001', light_light_001)
ob_brick_017 = bpy.data.objects.new('Brick.017', me_cube_017)
ob_brick_018 = bpy.data.objects.new('Brick.018', me_cube_018)
ob_brick_019 = bpy.data.objects.new('Brick.019', me_cube_019)
ob_brick_020 = bpy.data.objects.new('Brick.020', me_cube_020)
ob_brick_021 = bpy.data.objects.new('Brick.021', me_cube_021)
ob_brick_022 = bpy.data.objects.new('Brick.022', me_cube_022)
ob_brick_023 = bpy.data.objects.new('Brick.023', me_cube_023)
ob_brick_024 = bpy.data.objects.new('Brick.024', me_cube_024)
ob_brick_025 = bpy.data.objects.new('Brick.025', me_cube_025)
ob_brick_026 = bpy.data.objects.new('Brick.026', me_cube_026)
ob_brick_027 = bpy.data.objects.new('Brick.027', me_cube_027)
ob_brick_028 = bpy.data.objects.new('Brick.028', me_cube_028)
ob_brick_029 = bpy.data.objects.new('Brick.029', me_cube_029)
ob_brick_030 = bpy.data.objects.new('Brick.030', me_cube_030)
ob_brick_031 = bpy.data.objects.new('Brick.031', me_cube_031)
ob_brick_032 = bpy.data.objects.new('Brick.032', me_cube_032)
ob_light_002 = bpy.data.objects.new('Light.002', light_light_002)
ob_brick_033 = bpy.data.objects.new('Brick.033', me_cube_033)
ob_brick_034 = bpy.data.objects.new('Brick.034', me_cube_034)
ob_brick_035 = bpy.data.objects.new('Brick.035', me_cube_035)
ob_brick_036 = bpy.data.objects.new('Brick.036', me_cube_036)
ob_brick_037 = bpy.data.objects.new('Brick.037', me_cube_037)
ob_brick_038 = bpy.data.objects.new('Brick.038', me_cube_038)
ob_brick_039 = bpy.data.objects.new('Brick.039', me_cube_039)
ob_brick_040 = bpy.data.objects.new('Brick.040', me_cube_040)
ob_brick_041 = bpy.data.objects.new('Brick.041', me_cube_041)
ob_brick_042 = bpy.data.objects.new('Brick.042', me_cube_042)
ob_brick_043 = bpy.data.objects.new('Brick.043', me_cube_043)
ob_brick_044 = bpy.data.objects.new('Brick.044', me_cube_044)
ob_brick_045 = bpy.data.objects.new('Brick.045', me_cube_045)
ob_brick_046 = bpy.data.objects.new('Brick.046', me_cube_046)
ob_brick_047 = bpy.data.objects.new('Brick.047', me_cube_047)
ob_brick_048 = bpy.data.objects.new('Brick.048', me_cube_048)
ob_brick_049 = bpy.data.objects.new('Brick.049', me_cube_049)
ob_brick_050 = bpy.data.objects.new('Brick.050', me_cube_050)
ob_brick_051 = bpy.data.objects.new('Brick.051', me_cube_051)
ob_brick_052 = bpy.data.objects.new('Brick.052', me_cube_052)
ob_brick_053 = bpy.data.objects.new('Brick.053', me_cube_053)
ob_brick_054 = bpy.data.objects.new('Brick.054', me_cube_054)
ob_brick_055 = bpy.data.objects.new('Brick.055', me_cube_055)
ob_brick_056 = bpy.data.objects.new('Brick.056', me_cube_056)
ob_brick_057 = bpy.data.objects.new('Brick.057', me_cube_057)
ob_brick_058 = bpy.data.objects.new('Brick.058', me_cube_058)
ob_brick_059 = bpy.data.objects.new('Brick.059', me_cube_059)
ob_brick_060 = bpy.data.objects.new('Brick.060', me_cube_060)
ob_brick_061 = bpy.data.objects.new('Brick.061', me_cube_061)
ob_brick_062 = bpy.data.objects.new('Brick.062', me_cube_062)
ob_brick_063 = bpy.data.objects.new('Brick.063', me_cube_063)
ob_brick_064 = bpy.data.objects.new('Brick.064', me_cube_064)
ob_brick_065 = bpy.data.objects.new('Brick.065', me_cube_065)
ob_brick_066 = bpy.data.objects.new('Brick.066', me_cube_066)
ob_brick_067 = bpy.data.objects.new('Brick.067', me_cube_067)
ob_brick_068 = bpy.data.objects.new('Brick.068', me_cube_068)
ob_brick_069 = bpy.data.objects.new('Brick.069', me_cube_069)
ob_brick_070 = bpy.data.objects.new('Brick.070', me_cube_070)
ob_brick_071 = bpy.data.objects.new('Brick.071', me_cube_071)
ob_brick_072 = bpy.data.objects.new('Brick.072', me_cube_072)
ob_brick_073 = bpy.data.objects.new('Brick.073', me_cube_073)
ob_brick_074 = bpy.data.objects.new('Brick.074', me_cube_074)
ob_brick_075 = bpy.data.objects.new('Brick.075', me_cube_075)
ob_brick_076 = bpy.data.objects.new('Brick.076', me_cube_076)
ob_brick_077 = bpy.data.objects.new('Brick.077', me_cube_077)
ob_brick_078 = bpy.data.objects.new('Brick.078', me_cube_078)
ob_brick_079 = bpy.data.objects.new('Brick.079', me_cube_079)

# ---- transforms, parenting, visibility, modifiers, constraints
ob_brick.location = (0.03348, 0.1942, 0.1)
ob_brick.rotation_euler = (0.0, -0.0, -0.3422)
ob_brick.scale = (0.1, 0.2, 0.1)
ob_brick.lock_rotations_4d = False
ob_brick.empty_display_type = 'ARROWS'
ob_brick.lineart.crease_threshold = 0.0
ob_light.location = (4.076, 1.005, 5.904)
ob_light.rotation_euler = (0.6503, 0.05522, 1.866)
ob_light.lock_rotations_4d = False
ob_light.empty_display_type = 'ARROWS'
ob_light.color = (0.0, 0.0, 0.0, 0.0)
ob_light.lineart.crease_threshold = 0.0
ob_camera.location = (7.359, -6.926, 4.958)
ob_camera.rotation_euler = (1.109, 0.0, 0.8149)
ob_camera.lock_rotations_4d = False
ob_camera.empty_display_type = 'ARROWS'
ob_camera.color = (0.0, 0.0, 0.0, 0.0)
ob_camera.display_type = 'WIRE'
ob_camera.lineart.crease_threshold = 0.0
ob_brick_001.location = (0.03348, 0.1942, 0.1)
ob_brick_001.rotation_euler = (0.0, -0.0, -0.3422)
ob_brick_001.scale = (0.1, 0.2, 0.1)
ob_brick_001.lock_rotations_4d = False
ob_brick_001.empty_display_type = 'ARROWS'
ob_brick_001.lineart.crease_threshold = 0.0
ob_brick_002.location = (0.2234, 0.4681, 0.1)
ob_brick_002.rotation_euler = (0.0, -0.0, -0.8658)
ob_brick_002.scale = (0.1, 0.2, 0.1)
ob_brick_002.lock_rotations_4d = False
ob_brick_002.empty_display_type = 'ARROWS'
ob_brick_002.lineart.crease_threshold = 0.0
ob_brick_003.location = (0.5256, 0.6089, 0.1)
ob_brick_003.rotation_euler = (0.0, -0.0, -1.389)
ob_brick_003.scale = (0.1, 0.2, 0.1)
ob_brick_003.lock_rotations_4d = False
ob_brick_003.empty_display_type = 'ARROWS'
ob_brick_003.lineart.crease_threshold = 0.0
ob_brick_004.location = (0.5256, 0.6089, 0.1)
ob_brick_004.rotation_euler = (0.0, -0.0, -1.389)
ob_brick_004.scale = (0.1, 0.2, 0.1)
ob_brick_004.lock_rotations_4d = False
ob_brick_004.empty_display_type = 'ARROWS'
ob_brick_004.lineart.crease_threshold = 0.0
ob_brick_005.location = (0.8578, 0.5813, 0.1)
ob_brick_005.rotation_euler = (0.0, -0.0, -1.913)
ob_brick_005.scale = (0.1, 0.2, 0.1)
ob_brick_005.lock_rotations_4d = False
ob_brick_005.empty_display_type = 'ARROWS'
ob_brick_005.lineart.crease_threshold = 0.0
ob_brick_006.location = (1.128, 0.3947, 0.1)
ob_brick_006.rotation_euler = (0.0, -0.0, -2.437)
ob_brick_006.scale = (0.1, 0.2, 0.1)
ob_brick_006.lock_rotations_4d = False
ob_brick_006.empty_display_type = 'ARROWS'
ob_brick_006.lineart.crease_threshold = 0.0
ob_brick_007.location = (1.27, 0.09322, 0.1)
ob_brick_007.rotation_euler = (0.0, -0.0, -2.96)
ob_brick_007.scale = (0.1, 0.2, 0.1)
ob_brick_007.lock_rotations_4d = False
ob_brick_007.empty_display_type = 'ARROWS'
ob_brick_007.lineart.crease_threshold = 0.0
ob_brick_008.location = (1.241, -0.2388, 0.1)
ob_brick_008.rotation_euler = (0.0, -0.0, -3.484)
ob_brick_008.scale = (0.1, 0.2, 0.1)
ob_brick_008.lock_rotations_4d = False
ob_brick_008.empty_display_type = 'ARROWS'
ob_brick_008.lineart.crease_threshold = 0.0
ob_brick_009.location = (1.241, -0.2388, 0.1)
ob_brick_009.rotation_euler = (0.0, -0.0, -3.484)
ob_brick_009.scale = (0.1, 0.2, 0.1)
ob_brick_009.lock_rotations_4d = False
ob_brick_009.empty_display_type = 'ARROWS'
ob_brick_009.lineart.crease_threshold = 0.0
ob_brick_010.location = (1.051, -0.5127, 0.1)
ob_brick_010.rotation_euler = (0.0, -0.0, -4.007)
ob_brick_010.scale = (0.1, 0.2, 0.1)
ob_brick_010.lock_rotations_4d = False
ob_brick_010.empty_display_type = 'ARROWS'
ob_brick_010.lineart.crease_threshold = 0.0
ob_brick_011.location = (0.7559, -0.653, 0.1)
ob_brick_011.rotation_euler = (0.0, -0.0, -4.531)
ob_brick_011.scale = (0.1, 0.2, 0.1)
ob_brick_011.lock_rotations_4d = False
ob_brick_011.empty_display_type = 'ARROWS'
ob_brick_011.lineart.crease_threshold = 0.0
ob_brick_012.location = (0.4237, -0.6255, 0.1)
ob_brick_012.rotation_euler = (0.0, -0.0, -5.055)
ob_brick_012.scale = (0.1, 0.2, 0.1)
ob_brick_012.lock_rotations_4d = False
ob_brick_012.empty_display_type = 'ARROWS'
ob_brick_012.lineart.crease_threshold = 0.0
ob_brick_013.location = (0.1508, -0.4341, 0.1)
ob_brick_013.rotation_euler = (0.0, -0.0, -5.578)
ob_brick_013.scale = (0.1, 0.2, 0.1)
ob_brick_013.lock_rotations_4d = False
ob_brick_013.empty_display_type = 'ARROWS'
ob_brick_013.lineart.crease_threshold = 0.0
ob_brick_014.location = (0.1508, -0.4341, 0.1)
ob_brick_014.rotation_euler = (0.0, -0.0, -5.578)
ob_brick_014.scale = (0.1, 0.2, 0.1)
ob_brick_014.lock_rotations_4d = False
ob_brick_014.empty_display_type = 'ARROWS'
ob_brick_014.lineart.crease_threshold = 0.0
ob_brick_015.location = (0.00853, -0.1327, 0.1)
ob_brick_015.rotation_euler = (0.0, -0.0, -6.102)
ob_brick_015.scale = (0.1, 0.2, 0.1)
ob_brick_015.lock_rotations_4d = False
ob_brick_015.empty_display_type = 'ARROWS'
ob_brick_015.lineart.crease_threshold = 0.0
ob_brick_016.location = (0.0, 0.0, 0.3007)
ob_brick_016.scale = (0.1, 0.2, 0.1)
ob_brick_016.lock_rotations_4d = False
ob_brick_016.empty_display_type = 'ARROWS'
ob_brick_016.lineart.crease_threshold = 0.0
ob_light_001.location = (4.076, 1.005, 6.105)
ob_light_001.rotation_euler = (0.6503, 0.05522, 1.866)
ob_light_001.lock_rotations_4d = False
ob_light_001.empty_display_type = 'ARROWS'
ob_light_001.color = (0.0, 0.0, 0.0, 0.0)
ob_light_001.lineart.crease_threshold = 0.0
ob_brick_017.location = (0.0, 0.0, 0.3007)
ob_brick_017.scale = (0.1, 0.2, 0.1)
ob_brick_017.lock_rotations_4d = False
ob_brick_017.empty_display_type = 'ARROWS'
ob_brick_017.lineart.crease_threshold = 0.0
ob_brick_018.location = (0.08701, 0.3218, 0.3007)
ob_brick_018.rotation_euler = (0.0, -0.0, -0.5236)
ob_brick_018.scale = (0.1, 0.2, 0.1)
ob_brick_018.lock_rotations_4d = False
ob_brick_018.empty_display_type = 'ARROWS'
ob_brick_018.lineart.crease_threshold = 0.0
ob_brick_019.location = (0.3244, 0.5557, 0.3007)
ob_brick_019.rotation_euler = (0.0, -0.0, -1.047)
ob_brick_019.scale = (0.1, 0.2, 0.1)
ob_brick_019.lock_rotations_4d = False
ob_brick_019.empty_display_type = 'ARROWS'
ob_brick_019.lineart.crease_threshold = 0.0
ob_brick_020.location = (0.3244, 0.5557, 0.3007)
ob_brick_020.rotation_euler = (0.0, -0.0, -1.047)
ob_brick_020.scale = (0.1, 0.2, 0.1)
ob_brick_020.lock_rotations_4d = False
ob_brick_020.empty_display_type = 'ARROWS'
ob_brick_020.lineart.crease_threshold = 0.0
ob_brick_021.location = (0.6466, 0.6413, 0.3007)
ob_brick_021.rotation_euler = (0.0, -0.0, -1.571)
ob_brick_021.scale = (0.1, 0.2, 0.1)
ob_brick_021.lock_rotations_4d = False
ob_brick_021.empty_display_type = 'ARROWS'
ob_brick_021.lineart.crease_threshold = 0.0
ob_brick_022.location = (0.9636, 0.556, 0.3007)
ob_brick_022.rotation_euler = (0.0, -0.0, -2.094)
ob_brick_022.scale = (0.1, 0.2, 0.1)
ob_brick_022.lock_rotations_4d = False
ob_brick_022.empty_display_type = 'ARROWS'
ob_brick_022.lineart.crease_threshold = 0.0
ob_brick_023.location = (1.199, 0.3198, 0.3007)
ob_brick_023.rotation_euler = (0.0, -0.0, -2.618)
ob_brick_023.scale = (0.1, 0.2, 0.1)
ob_brick_023.lock_rotations_4d = False
ob_brick_023.empty_display_type = 'ARROWS'
ob_brick_023.lineart.crease_threshold = 0.0
ob_brick_024.location = (1.283, -0.00283, 0.3007)
ob_brick_024.rotation_euler = (0.0, -0.0, -3.142)
ob_brick_024.scale = (0.1, 0.2, 0.1)
ob_brick_024.lock_rotations_4d = False
ob_brick_024.empty_display_type = 'ARROWS'
ob_brick_024.lineart.crease_threshold = 0.0
ob_brick_025.location = (1.283, -0.00283, 0.3007)
ob_brick_025.rotation_euler = (0.0, -0.0, -3.142)
ob_brick_025.scale = (0.1, 0.2, 0.1)
ob_brick_025.lock_rotations_4d = False
ob_brick_025.empty_display_type = 'ARROWS'
ob_brick_025.lineart.crease_threshold = 0.0
ob_brick_026.location = (1.196, -0.3246, 0.3007)
ob_brick_026.rotation_euler = (0.0, -0.0, -3.665)
ob_brick_026.scale = (0.1, 0.2, 0.1)
ob_brick_026.lock_rotations_4d = False
ob_brick_026.empty_display_type = 'ARROWS'
ob_brick_026.lineart.crease_threshold = 0.0
ob_brick_027.location = (0.9648, -0.5557, 0.3007)
ob_brick_027.rotation_euler = (0.0, -0.0, -4.189)
ob_brick_027.scale = (0.1, 0.2, 0.1)
ob_brick_027.lock_rotations_4d = False
ob_brick_027.empty_display_type = 'ARROWS'
ob_brick_027.lineart.crease_threshold = 0.0
ob_brick_028.location = (0.6427, -0.6412, 0.3007)
ob_brick_028.rotation_euler = (0.0, -0.0, -4.712)
ob_brick_028.scale = (0.1, 0.2, 0.1)
ob_brick_028.lock_rotations_4d = False
ob_brick_028.empty_display_type = 'ARROWS'
ob_brick_028.lineart.crease_threshold = 0.0
ob_brick_029.location = (0.3214, -0.5526, 0.3007)
ob_brick_029.rotation_euler = (0.0, -0.0, -5.236)
ob_brick_029.scale = (0.1, 0.2, 0.1)
ob_brick_029.lock_rotations_4d = False
ob_brick_029.empty_display_type = 'ARROWS'
ob_brick_029.lineart.crease_threshold = 0.0
ob_brick_030.location = (0.3214, -0.5526, 0.3007)
ob_brick_030.rotation_euler = (0.0, -0.0, -5.236)
ob_brick_030.scale = (0.1, 0.2, 0.1)
ob_brick_030.lock_rotations_4d = False
ob_brick_030.empty_display_type = 'ARROWS'
ob_brick_030.lineart.crease_threshold = 0.0
ob_brick_031.location = (0.08621, -0.3164, 0.3007)
ob_brick_031.rotation_euler = (0.0, -0.0, -5.76)
ob_brick_031.scale = (0.1, 0.2, 0.1)
ob_brick_031.lock_rotations_4d = False
ob_brick_031.empty_display_type = 'ARROWS'
ob_brick_031.lineart.crease_threshold = 0.0
ob_brick_032.location = (0.03501, 0.1985, 0.5003)
ob_brick_032.rotation_euler = (0.0, -0.0, -0.3422)
ob_brick_032.scale = (0.1, 0.2, 0.1)
ob_brick_032.lock_rotations_4d = False
ob_brick_032.empty_display_type = 'ARROWS'
ob_brick_032.lineart.crease_threshold = 0.0
ob_light_002.location = (4.076, 1.005, 6.304)
ob_light_002.rotation_euler = (0.6503, 0.05522, 1.866)
ob_light_002.lock_rotations_4d = False
ob_light_002.empty_display_type = 'ARROWS'
ob_light_002.color = (0.0, 0.0, 0.0, 0.0)
ob_light_002.lineart.crease_threshold = 0.0
ob_brick_033.location = (0.03501, 0.1985, 0.5003)
ob_brick_033.rotation_euler = (0.0, -0.0, -0.3422)
ob_brick_033.scale = (0.1, 0.2, 0.1)
ob_brick_033.lock_rotations_4d = False
ob_brick_033.empty_display_type = 'ARROWS'
ob_brick_033.lineart.crease_threshold = 0.0
ob_brick_034.location = (0.2249, 0.4725, 0.5003)
ob_brick_034.rotation_euler = (0.0, -0.0, -0.8658)
ob_brick_034.scale = (0.1, 0.2, 0.1)
ob_brick_034.lock_rotations_4d = False
ob_brick_034.empty_display_type = 'ARROWS'
ob_brick_034.lineart.crease_threshold = 0.0
ob_brick_035.location = (0.5271, 0.6132, 0.5003)
ob_brick_035.rotation_euler = (0.0, -0.0, -1.389)
ob_brick_035.scale = (0.1, 0.2, 0.1)
ob_brick_035.lock_rotations_4d = False
ob_brick_035.empty_display_type = 'ARROWS'
ob_brick_035.lineart.crease_threshold = 0.0
ob_brick_036.location = (0.5271, 0.6132, 0.5003)
ob_brick_036.rotation_euler = (0.0, -0.0, -1.389)
ob_brick_036.scale = (0.1, 0.2, 0.1)
ob_brick_036.lock_rotations_4d = False
ob_brick_036.empty_display_type = 'ARROWS'
ob_brick_036.lineart.crease_threshold = 0.0
ob_brick_037.location = (0.8593, 0.5857, 0.5003)
ob_brick_037.rotation_euler = (0.0, -0.0, -1.913)
ob_brick_037.scale = (0.1, 0.2, 0.1)
ob_brick_037.lock_rotations_4d = False
ob_brick_037.empty_display_type = 'ARROWS'
ob_brick_037.lineart.crease_threshold = 0.0
ob_brick_038.location = (1.129, 0.399, 0.5003)
ob_brick_038.rotation_euler = (0.0, -0.0, -2.437)
ob_brick_038.scale = (0.1, 0.2, 0.1)
ob_brick_038.lock_rotations_4d = False
ob_brick_038.empty_display_type = 'ARROWS'
ob_brick_038.lineart.crease_threshold = 0.0
ob_brick_039.location = (1.272, 0.09753, 0.5003)
ob_brick_039.rotation_euler = (0.0, -0.0, -2.96)
ob_brick_039.scale = (0.1, 0.2, 0.1)
ob_brick_039.lock_rotations_4d = False
ob_brick_039.empty_display_type = 'ARROWS'
ob_brick_039.lineart.crease_threshold = 0.0
ob_brick_040.location = (1.242, -0.2345, 0.5003)
ob_brick_040.rotation_euler = (0.0, -0.0, -3.484)
ob_brick_040.scale = (0.1, 0.2, 0.1)
ob_brick_040.lock_rotations_4d = False
ob_brick_040.empty_display_type = 'ARROWS'
ob_brick_040.lineart.crease_threshold = 0.0
ob_brick_041.location = (1.242, -0.2345, 0.5003)
ob_brick_041.rotation_euler = (0.0, -0.0, -3.484)
ob_brick_041.scale = (0.1, 0.2, 0.1)
ob_brick_041.lock_rotations_4d = False
ob_brick_041.empty_display_type = 'ARROWS'
ob_brick_041.lineart.crease_threshold = 0.0
ob_brick_042.location = (1.052, -0.5084, 0.5003)
ob_brick_042.rotation_euler = (0.0, -0.0, -4.007)
ob_brick_042.scale = (0.1, 0.2, 0.1)
ob_brick_042.lock_rotations_4d = False
ob_brick_042.empty_display_type = 'ARROWS'
ob_brick_042.lineart.crease_threshold = 0.0
ob_brick_043.location = (0.7574, -0.6487, 0.5003)
ob_brick_043.rotation_euler = (0.0, -0.0, -4.531)
ob_brick_043.scale = (0.1, 0.2, 0.1)
ob_brick_043.lock_rotations_4d = False
ob_brick_043.empty_display_type = 'ARROWS'
ob_brick_043.lineart.crease_threshold = 0.0
ob_brick_044.location = (0.4253, -0.6212, 0.5003)
ob_brick_044.rotation_euler = (0.0, -0.0, -5.055)
ob_brick_044.scale = (0.1, 0.2, 0.1)
ob_brick_044.lock_rotations_4d = False
ob_brick_044.empty_display_type = 'ARROWS'
ob_brick_044.lineart.crease_threshold = 0.0
ob_brick_045.location = (0.1523, -0.4298, 0.5003)
ob_brick_045.rotation_euler = (0.0, -0.0, -5.578)
ob_brick_045.scale = (0.1, 0.2, 0.1)
ob_brick_045.lock_rotations_4d = False
ob_brick_045.empty_display_type = 'ARROWS'
ob_brick_045.lineart.crease_threshold = 0.0
ob_brick_046.location = (0.1523, -0.4298, 0.5003)
ob_brick_046.rotation_euler = (0.0, -0.0, -5.578)
ob_brick_046.scale = (0.1, 0.2, 0.1)
ob_brick_046.lock_rotations_4d = False
ob_brick_046.empty_display_type = 'ARROWS'
ob_brick_046.lineart.crease_threshold = 0.0
ob_brick_047.location = (0.01007, -0.1284, 0.5003)
ob_brick_047.rotation_euler = (0.0, -0.0, -6.102)
ob_brick_047.scale = (0.1, 0.2, 0.1)
ob_brick_047.lock_rotations_4d = False
ob_brick_047.empty_display_type = 'ARROWS'
ob_brick_047.lineart.crease_threshold = 0.0
ob_brick_048.location = (0.0, 0.005493, 0.7008)
ob_brick_048.scale = (0.1, 0.2, 0.1)
ob_brick_048.lock_rotations_4d = False
ob_brick_048.empty_display_type = 'ARROWS'
ob_brick_048.lineart.crease_threshold = 0.0
ob_brick_049.location = (0.0, 0.005493, 0.7008)
ob_brick_049.scale = (0.1, 0.2, 0.1)
ob_brick_049.lock_rotations_4d = False
ob_brick_049.empty_display_type = 'ARROWS'
ob_brick_049.lineart.crease_threshold = 0.0
ob_brick_050.location = (0.08701, 0.3272, 0.7008)
ob_brick_050.rotation_euler = (0.0, -0.0, -0.5236)
ob_brick_050.scale = (0.1, 0.2, 0.1)
ob_brick_050.lock_rotations_4d = False
ob_brick_050.empty_display_type = 'ARROWS'
ob_brick_050.lineart.crease_threshold = 0.0
ob_brick_051.location = (0.3244, 0.5612, 0.7008)
ob_brick_051.rotation_euler = (0.0, -0.0, -1.047)
ob_brick_051.scale = (0.1, 0.2, 0.1)
ob_brick_051.lock_rotations_4d = False
ob_brick_051.empty_display_type = 'ARROWS'
ob_brick_051.lineart.crease_threshold = 0.0
ob_brick_052.location = (0.3244, 0.5612, 0.7008)
ob_brick_052.rotation_euler = (0.0, -0.0, -1.047)
ob_brick_052.scale = (0.1, 0.2, 0.1)
ob_brick_052.lock_rotations_4d = False
ob_brick_052.empty_display_type = 'ARROWS'
ob_brick_052.lineart.crease_threshold = 0.0
ob_brick_053.location = (0.6466, 0.6467, 0.7008)
ob_brick_053.rotation_euler = (0.0, -0.0, -1.571)
ob_brick_053.scale = (0.1, 0.2, 0.1)
ob_brick_053.lock_rotations_4d = False
ob_brick_053.empty_display_type = 'ARROWS'
ob_brick_053.lineart.crease_threshold = 0.0
ob_brick_054.location = (0.9636, 0.5615, 0.7008)
ob_brick_054.rotation_euler = (0.0, -0.0, -2.094)
ob_brick_054.scale = (0.1, 0.2, 0.1)
ob_brick_054.lock_rotations_4d = False
ob_brick_054.empty_display_type = 'ARROWS'
ob_brick_054.lineart.crease_threshold = 0.0
ob_brick_055.location = (1.199, 0.3253, 0.7008)
ob_brick_055.rotation_euler = (0.0, -0.0, -2.618)
ob_brick_055.scale = (0.1, 0.2, 0.1)
ob_brick_055.lock_rotations_4d = False
ob_brick_055.empty_display_type = 'ARROWS'
ob_brick_055.lineart.crease_threshold = 0.0
ob_brick_056.location = (1.283, 0.002663, 0.7008)
ob_brick_056.rotation_euler = (0.0, -0.0, -3.142)
ob_brick_056.scale = (0.1, 0.2, 0.1)
ob_brick_056.lock_rotations_4d = False
ob_brick_056.empty_display_type = 'ARROWS'
ob_brick_056.lineart.crease_threshold = 0.0
ob_brick_057.location = (1.283, 0.002663, 0.7008)
ob_brick_057.rotation_euler = (0.0, -0.0, -3.142)
ob_brick_057.scale = (0.1, 0.2, 0.1)
ob_brick_057.lock_rotations_4d = False
ob_brick_057.empty_display_type = 'ARROWS'
ob_brick_057.lineart.crease_threshold = 0.0
ob_brick_058.location = (1.196, -0.3191, 0.7008)
ob_brick_058.rotation_euler = (0.0, -0.0, -3.665)
ob_brick_058.scale = (0.1, 0.2, 0.1)
ob_brick_058.lock_rotations_4d = False
ob_brick_058.empty_display_type = 'ARROWS'
ob_brick_058.lineart.crease_threshold = 0.0
ob_brick_059.location = (0.9648, -0.5502, 0.7008)
ob_brick_059.rotation_euler = (0.0, -0.0, -4.189)
ob_brick_059.scale = (0.1, 0.2, 0.1)
ob_brick_059.lock_rotations_4d = False
ob_brick_059.empty_display_type = 'ARROWS'
ob_brick_059.lineart.crease_threshold = 0.0
ob_brick_060.location = (0.6427, -0.6357, 0.7008)
ob_brick_060.rotation_euler = (0.0, -0.0, -4.712)
ob_brick_060.scale = (0.1, 0.2, 0.1)
ob_brick_060.lock_rotations_4d = False
ob_brick_060.empty_display_type = 'ARROWS'
ob_brick_060.lineart.crease_threshold = 0.0
ob_brick_061.location = (0.3214, -0.5471, 0.7008)
ob_brick_061.rotation_euler = (0.0, -0.0, -5.236)
ob_brick_061.scale = (0.1, 0.2, 0.1)
ob_brick_061.lock_rotations_4d = False
ob_brick_061.empty_display_type = 'ARROWS'
ob_brick_061.lineart.crease_threshold = 0.0
ob_brick_062.location = (0.3214, -0.5471, 0.7008)
ob_brick_062.rotation_euler = (0.0, -0.0, -5.236)
ob_brick_062.scale = (0.1, 0.2, 0.1)
ob_brick_062.lock_rotations_4d = False
ob_brick_062.empty_display_type = 'ARROWS'
ob_brick_062.lineart.crease_threshold = 0.0
ob_brick_063.location = (0.08621, -0.3109, 0.7008)
ob_brick_063.rotation_euler = (0.0, -0.0, -5.76)
ob_brick_063.scale = (0.1, 0.2, 0.1)
ob_brick_063.lock_rotations_4d = False
ob_brick_063.empty_display_type = 'ARROWS'
ob_brick_063.lineart.crease_threshold = 0.0
ob_brick_064.location = (0.03624, 0.202, 0.9003)
ob_brick_064.rotation_euler = (0.0, -0.0, -0.3422)
ob_brick_064.scale = (0.1, 0.2, 0.1)
ob_brick_064.lock_rotations_4d = False
ob_brick_064.empty_display_type = 'ARROWS'
ob_brick_064.lineart.crease_threshold = 0.0
ob_brick_065.location = (0.03624, 0.202, 0.9003)
ob_brick_065.rotation_euler = (0.0, -0.0, -0.3422)
ob_brick_065.scale = (0.1, 0.2, 0.1)
ob_brick_065.lock_rotations_4d = False
ob_brick_065.empty_display_type = 'ARROWS'
ob_brick_065.lineart.crease_threshold = 0.0
ob_brick_066.location = (0.2262, 0.4759, 0.9003)
ob_brick_066.rotation_euler = (0.0, -0.0, -0.8658)
ob_brick_066.scale = (0.1, 0.2, 0.1)
ob_brick_066.lock_rotations_4d = False
ob_brick_066.empty_display_type = 'ARROWS'
ob_brick_066.lineart.crease_threshold = 0.0
ob_brick_067.location = (0.5284, 0.6166, 0.9003)
ob_brick_067.rotation_euler = (0.0, -0.0, -1.389)
ob_brick_067.scale = (0.1, 0.2, 0.1)
ob_brick_067.lock_rotations_4d = False
ob_brick_067.empty_display_type = 'ARROWS'
ob_brick_067.lineart.crease_threshold = 0.0
ob_brick_068.location = (0.5284, 0.6166, 0.9003)
ob_brick_068.rotation_euler = (0.0, -0.0, -1.389)
ob_brick_068.scale = (0.1, 0.2, 0.1)
ob_brick_068.lock_rotations_4d = False
ob_brick_068.empty_display_type = 'ARROWS'
ob_brick_068.lineart.crease_threshold = 0.0
ob_brick_069.location = (0.8605, 0.5891, 0.9003)
ob_brick_069.rotation_euler = (0.0, -0.0, -1.913)
ob_brick_069.scale = (0.1, 0.2, 0.1)
ob_brick_069.lock_rotations_4d = False
ob_brick_069.empty_display_type = 'ARROWS'
ob_brick_069.lineart.crease_threshold = 0.0
ob_brick_070.location = (1.131, 0.4024, 0.9003)
ob_brick_070.rotation_euler = (0.0, -0.0, -2.437)
ob_brick_070.scale = (0.1, 0.2, 0.1)
ob_brick_070.lock_rotations_4d = False
ob_brick_070.empty_display_type = 'ARROWS'
ob_brick_070.lineart.crease_threshold = 0.0
ob_brick_071.location = (1.273, 0.101, 0.9003)
ob_brick_071.rotation_euler = (0.0, -0.0, -2.96)
ob_brick_071.scale = (0.1, 0.2, 0.1)
ob_brick_071.lock_rotations_4d = False
ob_brick_071.empty_display_type = 'ARROWS'
ob_brick_071.lineart.crease_threshold = 0.0
ob_brick_072.location = (1.244, -0.2311, 0.9003)
ob_brick_072.rotation_euler = (0.0, -0.0, -3.484)
ob_brick_072.scale = (0.1, 0.2, 0.1)
ob_brick_072.lock_rotations_4d = False
ob_brick_072.empty_display_type = 'ARROWS'
ob_brick_072.lineart.crease_threshold = 0.0
ob_brick_073.location = (1.244, -0.2311, 0.9003)
ob_brick_073.rotation_euler = (0.0, -0.0, -3.484)
ob_brick_073.scale = (0.1, 0.2, 0.1)
ob_brick_073.lock_rotations_4d = False
ob_brick_073.empty_display_type = 'ARROWS'
ob_brick_073.lineart.crease_threshold = 0.0
ob_brick_074.location = (1.054, -0.505, 0.9003)
ob_brick_074.rotation_euler = (0.0, -0.0, -4.007)
ob_brick_074.scale = (0.1, 0.2, 0.1)
ob_brick_074.lock_rotations_4d = False
ob_brick_074.empty_display_type = 'ARROWS'
ob_brick_074.lineart.crease_threshold = 0.0
ob_brick_075.location = (0.7587, -0.6452, 0.9003)
ob_brick_075.rotation_euler = (0.0, -0.0, -4.531)
ob_brick_075.scale = (0.1, 0.2, 0.1)
ob_brick_075.lock_rotations_4d = False
ob_brick_075.empty_display_type = 'ARROWS'
ob_brick_075.lineart.crease_threshold = 0.0
ob_brick_076.location = (0.4265, -0.6177, 0.9003)
ob_brick_076.rotation_euler = (0.0, -0.0, -5.055)
ob_brick_076.scale = (0.1, 0.2, 0.1)
ob_brick_076.lock_rotations_4d = False
ob_brick_076.empty_display_type = 'ARROWS'
ob_brick_076.lineart.crease_threshold = 0.0
ob_brick_077.location = (0.1535, -0.4264, 0.9003)
ob_brick_077.rotation_euler = (0.0, -0.0, -5.578)
ob_brick_077.scale = (0.1, 0.2, 0.1)
ob_brick_077.lock_rotations_4d = False
ob_brick_077.empty_display_type = 'ARROWS'
ob_brick_077.lineart.crease_threshold = 0.0
ob_brick_078.location = (0.1535, -0.4264, 0.9003)
ob_brick_078.rotation_euler = (0.0, -0.0, -5.578)
ob_brick_078.scale = (0.1, 0.2, 0.1)
ob_brick_078.lock_rotations_4d = False
ob_brick_078.empty_display_type = 'ARROWS'
ob_brick_078.lineart.crease_threshold = 0.0
ob_brick_079.location = (0.01129, -0.1249, 0.9003)
ob_brick_079.rotation_euler = (0.0, -0.0, -6.102)
ob_brick_079.scale = (0.1, 0.2, 0.1)
ob_brick_079.lock_rotations_4d = False
ob_brick_079.empty_display_type = 'ARROWS'
ob_brick_079.lineart.crease_threshold = 0.0

# ---- collection membership
col_collection.objects.link(ob_brick)
col_collection.objects.link(ob_light)
col_collection.objects.link(ob_camera)
col_collection.objects.link(ob_brick_001)
col_collection.objects.link(ob_brick_002)
col_collection.objects.link(ob_brick_003)
col_collection.objects.link(ob_brick_004)
col_collection.objects.link(ob_brick_005)
col_collection.objects.link(ob_brick_006)
col_collection.objects.link(ob_brick_007)
col_collection.objects.link(ob_brick_008)
col_collection.objects.link(ob_brick_009)
col_collection.objects.link(ob_brick_010)
col_collection.objects.link(ob_brick_011)
col_collection.objects.link(ob_brick_012)
col_collection.objects.link(ob_brick_013)
col_collection.objects.link(ob_brick_014)
col_collection.objects.link(ob_brick_015)
col_collection.objects.link(ob_brick_016)
col_collection.objects.link(ob_light_001)
col_collection.objects.link(ob_brick_017)
col_collection.objects.link(ob_brick_018)
col_collection.objects.link(ob_brick_019)
col_collection.objects.link(ob_brick_020)
col_collection.objects.link(ob_brick_021)
col_collection.objects.link(ob_brick_022)
col_collection.objects.link(ob_brick_023)
col_collection.objects.link(ob_brick_024)
col_collection.objects.link(ob_brick_025)
col_collection.objects.link(ob_brick_026)
col_collection.objects.link(ob_brick_027)
col_collection.objects.link(ob_brick_028)
col_collection.objects.link(ob_brick_029)
col_collection.objects.link(ob_brick_030)
col_collection.objects.link(ob_brick_031)
col_collection.objects.link(ob_brick_032)
col_collection.objects.link(ob_light_002)
col_collection.objects.link(ob_brick_033)
col_collection.objects.link(ob_brick_034)
col_collection.objects.link(ob_brick_035)
col_collection.objects.link(ob_brick_036)
col_collection.objects.link(ob_brick_037)
col_collection.objects.link(ob_brick_038)
col_collection.objects.link(ob_brick_039)
col_collection.objects.link(ob_brick_040)
col_collection.objects.link(ob_brick_041)
col_collection.objects.link(ob_brick_042)
col_collection.objects.link(ob_brick_043)
col_collection.objects.link(ob_brick_044)
col_collection.objects.link(ob_brick_045)
col_collection.objects.link(ob_brick_046)
col_collection.objects.link(ob_brick_047)
col_collection.objects.link(ob_brick_048)
col_collection.objects.link(ob_brick_049)
col_collection.objects.link(ob_brick_050)
col_collection.objects.link(ob_brick_051)
col_collection.objects.link(ob_brick_052)
col_collection.objects.link(ob_brick_053)
col_collection.objects.link(ob_brick_054)
col_collection.objects.link(ob_brick_055)
col_collection.objects.link(ob_brick_056)
col_collection.objects.link(ob_brick_057)
col_collection.objects.link(ob_brick_058)
col_collection.objects.link(ob_brick_059)
col_collection.objects.link(ob_brick_060)
col_collection.objects.link(ob_brick_061)
col_collection.objects.link(ob_brick_062)
col_collection.objects.link(ob_brick_063)
col_collection.objects.link(ob_brick_064)
col_collection.objects.link(ob_brick_065)
col_collection.objects.link(ob_brick_066)
col_collection.objects.link(ob_brick_067)
col_collection.objects.link(ob_brick_068)
col_collection.objects.link(ob_brick_069)
col_collection.objects.link(ob_brick_070)
col_collection.objects.link(ob_brick_071)
col_collection.objects.link(ob_brick_072)
col_collection.objects.link(ob_brick_073)
col_collection.objects.link(ob_brick_074)
col_collection.objects.link(ob_brick_075)
col_collection.objects.link(ob_brick_076)
col_collection.objects.link(ob_brick_077)
col_collection.objects.link(ob_brick_078)
col_collection.objects.link(ob_brick_079)

# ---- scene / render settings (as saved in the file)
scene.camera = ob_camera
scene.frame_start = 1; scene.frame_end = 250; scene.frame_set(1)
scene.render.engine = 'BLENDER_EEVEE_NEXT'
scene.cycles.sampling_pattern = 'TABULATED_SOBOL'
scene.cycles.use_light_tree = False
scene.view_settings.view_transform = 'Filmic'
bpy.context.view_layer.update()
